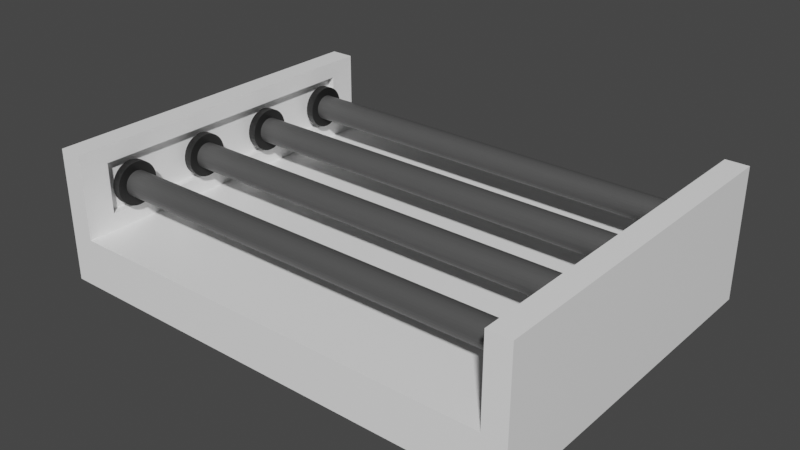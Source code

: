 # Source: electrifiedpanel.blend  (saved by Blender 3.0.42; exported with 4.5.12 LTS)
import bpy
from mathutils import Matrix  # noqa: F401  (used for matrix-valued properties, if any)

bpy.ops.wm.read_factory_settings(use_empty=True)
scene = bpy.context.scene
scene.name = 'Scene'

# ---- collections
col_collection = bpy.data.collections.new('Collection'); scene.collection.children.link(col_collection)

# ---- materials (node trees are filled in below, after node groups)
mat_material = bpy.data.materials.new('Material')
mat_material.alpha_threshold = 0.0
mat_material.use_transparent_shadow = False
mat_material.line_color = (0.0, 0.0, 0.0, 1.0)
mat_material_001 = bpy.data.materials.new('Material.001')
mat_material_001.use_transparent_shadow = False
mat_material_002 = bpy.data.materials.new('Material.002')
mat_material_002.use_transparent_shadow = False

# ---- material node trees
mat_material.use_nodes = True; mat_material.node_tree.nodes.clear()
_N = mat_material.node_tree.nodes; _L = mat_material.node_tree.links
n0 = _N.new('ShaderNodeOutputMaterial'); n0.name = 'Material Output'; n0.location = (300, 300)
n1 = _N.new('ShaderNodeBsdfPrincipled'); n1.name = 'Principled BSDF'; n1.location = (10, 300)
n1.distribution = 'GGX'
n1.subsurface_method = 'RANDOM_WALK_SKIN'
n1.inputs[0].default_value = (1.0, 1.0, 1.0, 1.0)
n1.inputs[2].default_value = 0.4
n1.inputs[3].default_value = 1.45
n1.inputs[27].default_value = (0.0, 0.0, 0.0, 1.0)
n1.inputs[28].default_value = 1.0
_L.new(n1.outputs[0], n0.inputs[0])
n0.is_active_output = True
mat_material_001.use_nodes = True; mat_material_001.node_tree.nodes.clear()
_N = mat_material_001.node_tree.nodes; _L = mat_material_001.node_tree.links
n0 = _N.new('ShaderNodeBsdfPrincipled'); n0.name = 'Principled BSDF'; n0.location = (10, 300)
n0.distribution = 'GGX'
n0.subsurface_method = 'RANDOM_WALK_SKIN'
n0.inputs[0].default_value = (0.01222, 0.01222, 0.01222, 1.0)
n0.inputs[3].default_value = 1.45
n0.inputs[27].default_value = (0.0, 0.0, 0.0, 1.0)
n0.inputs[28].default_value = 1.0
n1 = _N.new('ShaderNodeOutputMaterial'); n1.name = 'Material Output'; n1.location = (300, 300)
_L.new(n0.outputs[0], n1.inputs[0])
n1.is_active_output = True
mat_material_002.use_nodes = True; mat_material_002.node_tree.nodes.clear()
_N = mat_material_002.node_tree.nodes; _L = mat_material_002.node_tree.links
n0 = _N.new('ShaderNodeBsdfPrincipled'); n0.name = 'Principled BSDF'; n0.location = (10, 300)
n0.distribution = 'GGX'
n0.subsurface_method = 'RANDOM_WALK_SKIN'
n0.inputs[0].default_value = (0.07658, 0.07658, 0.07658, 1.0)
n0.inputs[3].default_value = 1.45
n0.inputs[27].default_value = (0.0, 0.0, 0.0, 1.0)
n0.inputs[28].default_value = 1.0
n1 = _N.new('ShaderNodeOutputMaterial'); n1.name = 'Material Output'; n1.location = (300, 300)
_L.new(n0.outputs[0], n1.inputs[0])
n1.is_active_output = True

# ---- world
world_world = bpy.data.worlds.new('World'); scene.world = world_world
world_world.use_nodes = True; world_world.node_tree.nodes.clear()
_N = world_world.node_tree.nodes; _L = world_world.node_tree.links
n0 = _N.new('ShaderNodeOutputWorld'); n0.name = 'World Output'; n0.location = (300, 300)
n1 = _N.new('ShaderNodeBackground'); n1.name = 'Background'; n1.location = (10, 300)
n1.inputs[0].default_value = (0.05088, 0.05088, 0.05088, 1.0)
_L.new(n1.outputs[0], n0.inputs[0])
n0.is_active_output = True
world_world.color = (0.05088, 0.05088, 0.05088)
world_world.use_sun_shadow = False
world_world.sun_shadow_jitter_overblur = 0.0

# ---- meshes
me_cube = bpy.data.meshes.new('Cube')
me_cube.from_pydata([(4.8, 2.4, 0.288), (4.8, 2.4, -0.288), (4.8, -2.4, 0.288), (4.8, -2.4, -0.288), (-4.8, 2.4, 0.288), (-4.8, 2.4, -0.288), (-4.8, -2.4, 0.288), (-4.8, -2.4, -0.288), (-4.32, 2.4, -0.288), (-4.32, -2.4, 0.288), (-4.32, -2.4, -0.288), (-4.32, 2.4, 0.288), (4.344, -2.4, -0.288), (4.344, 2.4, 0.288), (4.344, 2.4, -0.288), (4.344, -2.4, 0.288), (-4.32, -2.4, 1.288), (-4.8, -2.4, 1.288), (4.8, 2.4, 1.288), (4.8, -2.4, 1.288), (-4.8, 2.4, 1.288), (4.344, 2.4, 1.288), (-4.32, 2.4, 1.288), (4.344, -2.4, 1.288), (-4.32, 2.016, 0.488), (-4.32, -2.016, 0.488), (4.344, 2.016, 0.488), (4.344, -2.016, 0.488), (-4.32, 2.016, 1.088), (-4.32, -2.016, 1.088), (4.344, 2.016, 1.088), (4.344, -2.016, 1.088), (-4.478, 2.016, 0.488), (-4.478, -2.016, 0.488), (4.502, 2.016, 0.488), (4.502, -2.016, 0.488), (-4.478, 2.016, 1.088), (-4.478, -2.016, 1.088), (4.502, 2.016, 1.088), (4.502, -2.016, 1.088)], [], [(2, 0, 18, 19), (10, 9, 6, 7), (7, 6, 4, 5), (14, 1, 3, 12), (1, 0, 2, 3), (14, 13, 0, 1), (5, 4, 11, 8), (5, 8, 10, 7), (12, 15, 9, 10), (13, 11, 9, 15), (4, 6, 17, 20), (3, 2, 15, 12), (8, 11, 13, 14), (8, 14, 12, 10), (22, 20, 17, 16), (18, 21, 23, 19), (15, 2, 19, 23), (0, 13, 21, 18), (15, 23, 31, 27), (6, 9, 16, 17), (11, 4, 20, 22), (11, 22, 28, 24), (29, 25, 33, 37), (25, 24, 32, 33), (16, 9, 25, 29), (21, 13, 26, 30), (9, 11, 24, 25), (13, 15, 27, 26), (23, 21, 30, 31), (22, 16, 29, 28), (33, 32, 36, 37), (34, 35, 39, 38), (30, 26, 34, 38), (31, 30, 38, 39), (26, 27, 35, 34), (24, 28, 36, 32), (27, 31, 39, 35), (28, 29, 37, 36)])
_uv = me_cube.uv_layers.new(name='UVMap')
_uv.uv.foreach_set('vector', [0.625, 0.75, 0.625, 0.5, 0.625, 0.5, 0.625, 0.75, 0.375, 0.9875, 0.625, 0.9875, 0.625, 1.0, 0.375, 1.0, 0.375, 0.0, 0.625, 0.0, 0.625, 0.25, 0.375, 0.25, 0.3631, 0.5, 0.375, 0.5, 0.375, 0.75, 0.3631, 0.75, 0.375, 0.5, 0.625, 0.5, 0.625, 0.75, 0.375, 0.75, 0.375, 0.4881, 0.625, 0.4881, 0.625, 0.5, 0.375, 0.5, 0.375, 0.25, 0.625, 0.25, 0.625, 0.2625, 0.375, 0.2625, 0.125, 0.5, 0.1375, 0.5, 0.1375, 0.75, 0.125, 0.75, 0.375, 0.7619, 0.625, 0.7619, 0.625, 0.9875, 0.375, 0.9875, 0.6369, 0.5, 0.8625, 0.5, 0.8625, 0.75, 0.6369, 0.75, 0.625, 0.25, 0.625, 0.0, 0.625, 0.0, 0.625, 0.25, 0.375, 0.75, 0.625, 0.75, 0.625, 0.7619, 0.375, 0.7619, 0.375, 0.2625, 0.625, 0.2625, 0.625, 0.4881, 0.375, 0.4881, 0.1375, 0.5, 0.3631, 0.5, 0.3631, 0.75, 0.1375, 0.75, 0.8625, 0.5, 0.875, 0.5, 0.875, 0.75, 0.8625, 0.75, 0.625, 0.5, 0.6369, 0.5, 0.6369, 0.75, 0.625, 0.75, 0.625, 0.7619, 0.625, 0.75, 0.625, 0.75, 0.625, 0.7619, 0.625, 0.5, 0.625, 0.4881, 0.625, 0.4881, 0.625, 0.5, 0.625, 0.7619, 0.625, 0.7619, 0.625, 0.7619, 0.625, 0.7619, 0.625, 1.0, 0.625, 0.9875, 0.625, 0.9875, 0.625, 1.0, 0.625, 0.2625, 0.625, 0.25, 0.625, 0.25, 0.625, 0.2625, 0.625, 0.2625, 0.625, 0.2625, 0.625, 0.2625, 0.625, 0.2625, 0.625, 0.9875, 0.625, 0.9875, 0.625, 0.9875, 0.625, 0.9875, 0.8625, 0.75, 0.8625, 0.5, 0.8625, 0.5, 0.8625, 0.75, 0.625, 0.9875, 0.625, 0.9875, 0.625, 0.9875, 0.625, 0.9875, 0.625, 0.4881, 0.625, 0.4881, 0.625, 0.4881, 0.625, 0.4881, 0.8625, 0.75, 0.8625, 0.5, 0.8625, 0.5, 0.8625, 0.75, 0.6369, 0.5, 0.6369, 0.75, 0.6369, 0.75, 0.6369, 0.5, 0.6369, 0.75, 0.6369, 0.5, 0.6369, 0.5, 0.6369, 0.75, 0.8625, 0.5, 0.8625, 0.75, 0.8625, 0.75, 0.8625, 0.5, 0.8625, 0.75, 0.8625, 0.5, 0.8625, 0.5, 0.8625, 0.75, 0.6369, 0.5, 0.6369, 0.75, 0.6369, 0.75, 0.6369, 0.5, 0.625, 0.4881, 0.625, 0.4881, 0.625, 0.4881, 0.625, 0.4881, 0.6369, 0.75, 0.6369, 0.5, 0.6369, 0.5, 0.6369, 0.75, 0.6369, 0.5, 0.6369, 0.75, 0.6369, 0.75, 0.6369, 0.5, 0.625, 0.2625, 0.625, 0.2625, 0.625, 0.2625, 0.625, 0.2625, 0.625, 0.7619, 0.625, 0.7619, 0.625, 0.7619, 0.625, 0.7619, 0.8625, 0.5, 0.8625, 0.75, 0.8625, 0.75, 0.8625, 0.5])
me_cube.materials.append(mat_material)
me_cube.use_remesh_preserve_volume = False
me_cube.use_remesh_preserve_attributes = False
me_cube.use_mirror_vertex_groups = False
me_cube.update()
me_cylinder = bpy.data.meshes.new('Cylinder')
me_cylinder.from_pydata([(-4.318, -1.035, 0.7782), (-4.156, -1.035, 0.7782), (-4.318, -1.04, 0.7284), (-4.156, -1.04, 0.7284), (-4.318, -1.055, 0.6805), (-4.156, -1.055, 0.6805), (-4.318, -1.078, 0.6364), (-4.156, -1.078, 0.6364), (-4.318, -1.11, 0.5977), (-4.156, -1.11, 0.5977), (-4.318, -1.149, 0.5659), (-4.156, -1.149, 0.5659), (-4.318, -1.193, 0.5423), (-4.156, -1.193, 0.5423), (-4.318, -1.241, 0.5278), (-4.156, -1.241, 0.5278), (-4.318, -1.291, 0.5229), (-4.156, -1.291, 0.5229), (-4.318, -1.341, 0.5278), (-4.156, -1.341, 0.5278), (-4.318, -1.388, 0.5423), (-4.156, -1.388, 0.5423), (-4.318, -1.433, 0.5659), (-4.156, -1.433, 0.5659), (-4.318, -1.471, 0.5977), (-4.156, -1.471, 0.5977), (-4.318, -1.503, 0.6364), (-4.156, -1.503, 0.6364), (-4.318, -1.527, 0.6805), (-4.156, -1.527, 0.6805), (-4.318, -1.541, 0.7284), (-4.156, -1.541, 0.7284), (-4.318, -1.546, 0.7782), (-4.156, -1.546, 0.7782), (-4.318, -1.541, 0.828), (-4.156, -1.541, 0.828), (-4.318, -1.527, 0.8759), (-4.156, -1.527, 0.8759), (-4.318, -1.503, 0.92), (-4.156, -1.503, 0.92), (-4.318, -1.471, 0.9587), (-4.156, -1.471, 0.9587), (-4.318, -1.433, 0.9905), (-4.156, -1.433, 0.9905), (-4.318, -1.388, 1.014), (-4.156, -1.388, 1.014), (-4.318, -1.341, 1.029), (-4.156, -1.341, 1.029), (-4.318, -1.291, 1.034), (-4.156, -1.291, 1.034), (-4.318, -1.241, 1.029), (-4.156, -1.241, 1.029), (-4.318, -1.193, 1.014), (-4.156, -1.193, 1.014), (-4.318, -1.149, 0.9905), (-4.156, -1.149, 0.9905), (-4.318, -1.11, 0.9587), (-4.156, -1.11, 0.9587), (-4.318, -1.078, 0.92), (-4.156, -1.078, 0.92), (-4.318, -1.055, 0.8759), (-4.156, -1.055, 0.8759), (-4.318, -1.04, 0.828), (-4.156, -1.04, 0.828), (-4.156, -1.141, 0.7483), (-4.156, -1.138, 0.7782), (-4.156, -1.149, 0.7196), (-4.156, -1.163, 0.6931), (-4.156, -1.182, 0.6699), (-4.156, -1.206, 0.6508), (-4.156, -1.232, 0.6367), (-4.156, -1.261, 0.628), (-4.156, -1.291, 0.625), (-4.156, -1.321, 0.628), (-4.156, -1.349, 0.6367), (-4.156, -1.376, 0.6508), (-4.156, -1.399, 0.6699), (-4.156, -1.418, 0.6931), (-4.156, -1.432, 0.7196), (-4.156, -1.441, 0.7483), (-4.156, -1.444, 0.7782), (-4.156, -1.441, 0.8081), (-4.156, -1.432, 0.8368), (-4.156, -1.418, 0.8633), (-4.156, -1.399, 0.8865), (-4.156, -1.376, 0.9056), (-4.156, -1.349, 0.9197), (-4.156, -1.321, 0.9284), (-4.156, -1.291, 0.9314), (-4.156, -1.261, 0.9284), (-4.156, -1.232, 0.9197), (-4.156, -1.206, 0.9056), (-4.156, -1.182, 0.8865), (-4.156, -1.163, 0.8633), (-4.156, -1.149, 0.8368), (-4.156, -1.141, 0.8081), (4.365, -1.141, 0.7483), (4.365, -1.138, 0.7782), (4.365, -1.149, 0.7196), (4.365, -1.163, 0.6931), (4.365, -1.182, 0.6699), (4.365, -1.206, 0.6508), (4.365, -1.232, 0.6367), (4.365, -1.261, 0.628), (4.365, -1.291, 0.625), (4.365, -1.321, 0.628), (4.365, -1.349, 0.6367), (4.365, -1.376, 0.6508), (4.365, -1.399, 0.6699), (4.365, -1.418, 0.6931), (4.365, -1.432, 0.7196), (4.365, -1.441, 0.7483), (4.365, -1.444, 0.7782), (4.365, -1.441, 0.8081), (4.365, -1.432, 0.8368), (4.365, -1.418, 0.8633), (4.365, -1.399, 0.8865), (4.365, -1.376, 0.9056), (4.365, -1.349, 0.9197), (4.365, -1.321, 0.9284), (4.365, -1.291, 0.9314), (4.365, -1.261, 0.9284), (4.365, -1.232, 0.9197), (4.365, -1.206, 0.9056), (4.365, -1.182, 0.8865), (4.365, -1.163, 0.8633), (4.365, -1.149, 0.8368), (4.365, -1.141, 0.8081), (4.34, -1.035, 0.7782), (4.502, -1.035, 0.7782), (4.34, -1.04, 0.7284), (4.502, -1.04, 0.7284), (4.34, -1.055, 0.6805), (4.502, -1.055, 0.6805), (4.34, -1.078, 0.6364), (4.502, -1.078, 0.6364), (4.34, -1.11, 0.5977), (4.502, -1.11, 0.5977), (4.34, -1.149, 0.5659), (4.502, -1.149, 0.5659), (4.34, -1.193, 0.5423), (4.502, -1.193, 0.5423), (4.34, -1.241, 0.5278), (4.502, -1.241, 0.5278), (4.34, -1.291, 0.5229), (4.502, -1.291, 0.5229), (4.34, -1.341, 0.5278), (4.502, -1.341, 0.5278), (4.34, -1.388, 0.5423), (4.502, -1.388, 0.5423), (4.34, -1.433, 0.5659), (4.502, -1.433, 0.5659), (4.34, -1.471, 0.5977), (4.502, -1.471, 0.5977), (4.34, -1.503, 0.6364), (4.502, -1.503, 0.6364), (4.34, -1.527, 0.6805), (4.502, -1.527, 0.6805), (4.34, -1.541, 0.7284), (4.502, -1.541, 0.7284), (4.34, -1.546, 0.7782), (4.502, -1.546, 0.7782), (4.34, -1.541, 0.828), (4.502, -1.541, 0.828), (4.34, -1.527, 0.8759), (4.502, -1.527, 0.8759), (4.34, -1.503, 0.92), (4.502, -1.503, 0.92), (4.34, -1.471, 0.9587), (4.502, -1.471, 0.9587), (4.34, -1.433, 0.9905), (4.502, -1.433, 0.9905), (4.34, -1.388, 1.014), (4.502, -1.388, 1.014), (4.34, -1.341, 1.029), (4.502, -1.341, 1.029), (4.34, -1.291, 1.034), (4.502, -1.291, 1.034), (4.34, -1.241, 1.029), (4.502, -1.241, 1.029), (4.34, -1.193, 1.014), (4.502, -1.193, 1.014), (4.34, -1.149, 0.9905), (4.502, -1.149, 0.9905), (4.34, -1.11, 0.9587), (4.502, -1.11, 0.9587), (4.34, -1.078, 0.92), (4.502, -1.078, 0.92), (4.34, -1.055, 0.8759), (4.502, -1.055, 0.8759), (4.34, -1.04, 0.828), (4.502, -1.04, 0.828), (4.502, -1.141, 0.7483), (4.502, -1.138, 0.7782), (4.502, -1.149, 0.7196), (4.502, -1.163, 0.6931), (4.502, -1.182, 0.6699), (4.502, -1.206, 0.6508), (4.502, -1.232, 0.6367), (4.502, -1.261, 0.628), (4.502, -1.291, 0.625), (4.502, -1.321, 0.628), (4.502, -1.349, 0.6367), (4.502, -1.376, 0.6508), (4.502, -1.399, 0.6699), (4.502, -1.418, 0.6931), (4.502, -1.432, 0.7196), (4.502, -1.441, 0.7483), (4.502, -1.444, 0.7782), (4.502, -1.441, 0.8081), (4.502, -1.432, 0.8368), (4.502, -1.418, 0.8633), (4.502, -1.399, 0.8865), (4.502, -1.376, 0.9056), (4.502, -1.349, 0.9197), (4.502, -1.321, 0.9284), (4.502, -1.291, 0.9314), (4.502, -1.261, 0.9284), (4.502, -1.232, 0.9197), (4.502, -1.206, 0.9056), (4.502, -1.182, 0.8865), (4.502, -1.163, 0.8633), (4.502, -1.149, 0.8368), (4.502, -1.141, 0.8081)], [], [(0, 1, 3, 2), (2, 3, 5, 4), (4, 5, 7, 6), (6, 7, 9, 8), (8, 9, 11, 10), (10, 11, 13, 12), (12, 13, 15, 14), (14, 15, 17, 16), (16, 17, 19, 18), (18, 19, 21, 20), (20, 21, 23, 22), (22, 23, 25, 24), (24, 25, 27, 26), (26, 27, 29, 28), (28, 29, 31, 30), (30, 31, 33, 32), (32, 33, 35, 34), (34, 35, 37, 36), (36, 37, 39, 38), (38, 39, 41, 40), (40, 41, 43, 42), (42, 43, 45, 44), (44, 45, 47, 46), (46, 47, 49, 48), (48, 49, 51, 50), (50, 51, 53, 52), (52, 53, 55, 54), (54, 55, 57, 56), (56, 57, 59, 58), (58, 59, 61, 60), (63, 61, 94, 95), (60, 61, 63, 62), (62, 63, 1, 0), (0, 2, 4, 6, 8, 10, 12, 14, 16, 18, 20, 22, 24, 26, 28, 30, 32, 34, 36, 38, 40, 42, 44, 46, 48, 50, 52, 54, 56, 58, 60, 62), (71, 70, 102, 103), (19, 17, 72, 73), (37, 35, 81, 82), (55, 53, 90, 91), (11, 9, 68, 69), (29, 27, 77, 78), (47, 45, 86, 87), (3, 1, 65, 64), (1, 63, 95, 65), (21, 19, 73, 74), (39, 37, 82, 83), (57, 55, 91, 92), (13, 11, 69, 70), (31, 29, 78, 79), (49, 47, 87, 88), (5, 3, 64, 66), (23, 21, 74, 75), (41, 39, 83, 84), (59, 57, 92, 93), (15, 13, 70, 71), (33, 31, 79, 80), (51, 49, 88, 89), (7, 5, 66, 67), (25, 23, 75, 76), (43, 41, 84, 85), (61, 59, 93, 94), (17, 15, 71, 72), (35, 33, 80, 81), (53, 51, 89, 90), (9, 7, 67, 68), (27, 25, 76, 77), (45, 43, 85, 86), (96, 97, 127, 126, 125, 124, 123, 122, 121, 120, 119, 118, 117, 116, 115, 114, 113, 112, 111, 110, 109, 108, 107, 106, 105, 104, 103, 102, 101, 100, 99, 98), (85, 84, 116, 117), (72, 71, 103, 104), (86, 85, 117, 118), (73, 72, 104, 105), (87, 86, 118, 119), (74, 73, 105, 106), (88, 87, 119, 120), (75, 74, 106, 107), (89, 88, 120, 121), (76, 75, 107, 108), (90, 89, 121, 122), (77, 76, 108, 109), (91, 90, 122, 123), (78, 77, 109, 110), (64, 65, 97, 96), (92, 91, 123, 124), (79, 78, 110, 111), (66, 64, 96, 98), (93, 92, 124, 125), (80, 79, 111, 112), (67, 66, 98, 99), (94, 93, 125, 126), (81, 80, 112, 113), (68, 67, 99, 100), (95, 94, 126, 127), (82, 81, 113, 114), (69, 68, 100, 101), (65, 95, 127, 97), (83, 82, 114, 115), (70, 69, 101, 102), (84, 83, 115, 116), (128, 129, 131, 130), (130, 131, 133, 132), (132, 133, 135, 134), (134, 135, 137, 136), (136, 137, 139, 138), (138, 139, 141, 140), (140, 141, 143, 142), (142, 143, 145, 144), (144, 145, 147, 146), (146, 147, 149, 148), (148, 149, 151, 150), (150, 151, 153, 152), (152, 153, 155, 154), (154, 155, 157, 156), (156, 157, 159, 158), (158, 159, 161, 160), (160, 161, 163, 162), (162, 163, 165, 164), (164, 165, 167, 166), (166, 167, 169, 168), (168, 169, 171, 170), (170, 171, 173, 172), (172, 173, 175, 174), (174, 175, 177, 176), (176, 177, 179, 178), (178, 179, 181, 180), (180, 181, 183, 182), (182, 183, 185, 184), (184, 185, 187, 186), (186, 187, 189, 188), (191, 189, 222, 223), (188, 189, 191, 190), (190, 191, 129, 128), (128, 130, 132, 134, 136, 138, 140, 142, 144, 146, 148, 150, 152, 154, 156, 158, 160, 162, 164, 166, 168, 170, 172, 174, 176, 178, 180, 182, 184, 186, 188, 190), (147, 145, 200, 201), (165, 163, 209, 210), (183, 181, 218, 219), (139, 137, 196, 197), (157, 155, 205, 206), (175, 173, 214, 215), (131, 129, 193, 192), (129, 191, 223, 193), (149, 147, 201, 202), (167, 165, 210, 211), (185, 183, 219, 220), (141, 139, 197, 198), (159, 157, 206, 207), (177, 175, 215, 216), (133, 131, 192, 194), (151, 149, 202, 203), (169, 167, 211, 212), (187, 185, 220, 221), (143, 141, 198, 199), (161, 159, 207, 208), (179, 177, 216, 217), (135, 133, 194, 195), (153, 151, 203, 204), (171, 169, 212, 213), (189, 187, 221, 222), (145, 143, 199, 200), (163, 161, 208, 209), (181, 179, 217, 218), (137, 135, 195, 196), (155, 153, 204, 205), (173, 171, 213, 214)])
me_cylinder.polygons.foreach_set('material_index', [0, 0, 0, 0, 0, 0, 0, 0, 0, 0, 0, 0, 0, 0, 0, 0, 0, 0, 0, 0, 0, 0, 0, 0, 0, 0, 0, 0, 0, 0, 0, 0, 0, 0, 1, 0, 0, 0, 0, 0, 0, 0, 0, 0, 0, 0, 0, 0, 0, 0, 0, 0, 0, 0, 0, 0, 0, 0, 0, 0, 0, 0, 0, 0, 0, 0, 0, 1, 1, 1, 1, 1, 1, 1, 1, 1, 1, 1, 1, 1, 1, 1, 1, 1, 1, 1, 1, 1, 1, 1, 1, 1, 1, 1, 1, 1, 1, 1, 0, 0, 0, 0, 0, 0, 0, 0, 0, 0, 0, 0, 0, 0, 0, 0, 0, 0, 0, 0, 0, 0, 0, 0, 0, 0, 0, 0, 0, 0, 0, 0, 0, 0, 0, 0, 0, 0, 0, 0, 0, 0, 0, 0, 0, 0, 0, 0, 0, 0, 0, 0, 0, 0, 0, 0, 0, 0, 0, 0, 0, 0, 0, 0, 0])
_uv = me_cylinder.uv_layers.new(name='UVMap')
_uv.uv.foreach_set('vector', [1.0, 0.5, 1.0, 1.0, 0.9688, 1.0, 0.9688, 0.5, 0.9688, 0.5, 0.9688, 1.0, 0.9375, 1.0, 0.9375, 0.5, 0.9375, 0.5, 0.9375, 1.0, 0.9062, 1.0, 0.9062, 0.5, 0.9062, 0.5, 0.9062, 1.0, 0.875, 1.0, 0.875, 0.5, 0.875, 0.5, 0.875, 1.0, 0.8438, 1.0, 0.8438, 0.5, 0.8438, 0.5, 0.8438, 1.0, 0.8125, 1.0, 0.8125, 0.5, 0.8125, 0.5, 0.8125, 1.0, 0.7812, 1.0, 0.7812, 0.5, 0.7812, 0.5, 0.7812, 1.0, 0.75, 1.0, 0.75, 0.5, 0.75, 0.5, 0.75, 1.0, 0.7188, 1.0, 0.7188, 0.5, 0.7188, 0.5, 0.7188, 1.0, 0.6875, 1.0, 0.6875, 0.5, 0.6875, 0.5, 0.6875, 1.0, 0.6562, 1.0, 0.6562, 0.5, 0.6562, 0.5, 0.6562, 1.0, 0.625, 1.0, 0.625, 0.5, 0.625, 0.5, 0.625, 1.0, 0.5938, 1.0, 0.5938, 0.5, 0.5938, 0.5, 0.5938, 1.0, 0.5625, 1.0, 0.5625, 0.5, 0.5625, 0.5, 0.5625, 1.0, 0.5312, 1.0, 0.5312, 0.5, 0.5312, 0.5, 0.5312, 1.0, 0.5, 1.0, 0.5, 0.5, 0.5, 0.5, 0.5, 1.0, 0.4688, 1.0, 0.4688, 0.5, 0.4688, 0.5, 0.4688, 1.0, 0.4375, 1.0, 0.4375, 0.5, 0.4375, 0.5, 0.4375, 1.0, 0.4062, 1.0, 0.4062, 0.5, 0.4062, 0.5, 0.4062, 1.0, 0.375, 1.0, 0.375, 0.5, 0.375, 0.5, 0.375, 1.0, 0.3438, 1.0, 0.3438, 0.5, 0.3438, 0.5, 0.3438, 1.0, 0.3125, 1.0, 0.3125, 0.5, 0.3125, 0.5, 0.3125, 1.0, 0.2812, 1.0, 0.2812, 0.5, 0.2812, 0.5, 0.2812, 1.0, 0.25, 1.0, 0.25, 0.5, 0.25, 0.5, 0.25, 1.0, 0.2188, 1.0, 0.2188, 0.5, 0.2188, 0.5, 0.2188, 1.0, 0.1875, 1.0, 0.1875, 0.5, 0.1875, 0.5, 0.1875, 1.0, 0.1562, 1.0, 0.1562, 0.5, 0.1562, 0.5, 0.1562, 1.0, 0.125, 1.0, 0.125, 0.5, 0.125, 0.5, 0.125, 1.0, 0.09375, 1.0, 0.09375, 0.5, 0.09375, 0.5, 0.09375, 1.0, 0.0625, 1.0, 0.0625, 0.5, 0.03125, 1.0, 0.0625, 1.0, 0.0625, 1.0, 0.03125, 1.0, 0.0625, 0.5, 0.0625, 1.0, 0.03125, 1.0, 0.03125, 0.5, 0.03125, 0.5, 0.03125, 1.0, 0.0, 1.0, 0.0, 0.5, 0.75, 0.49, 0.7968, 0.4854, 0.8418, 0.4717, 0.8833, 0.4496, 0.9197, 0.4197, 0.9496, 0.3833, 0.9717, 0.3418, 0.9854, 0.2968, 0.99, 0.25, 0.9854, 0.2032, 0.9717, 0.1582, 0.9496, 0.1167, 0.9197, 0.08029, 0.8833, 0.05045, 0.8418, 0.02827, 0.7968, 0.01461, 0.75, 0.01, 0.7032, 0.01461, 0.6582, 0.02827, 0.6167, 0.05045, 0.5803, 0.08029, 0.5504, 0.1167, 0.5283, 0.1582, 0.5146, 0.2032, 0.51, 0.25, 0.5146, 0.2968, 0.5283, 0.3418, 0.5504, 0.3833, 0.5803, 0.4197, 0.6167, 0.4496, 0.6582, 0.4717, 0.7032, 0.4854, 0.7812, 1.0, 0.8125, 1.0, 0.8125, 1.0, 0.7812, 1.0, 0.7188, 1.0, 0.75, 1.0, 0.75, 1.0, 0.7188, 1.0, 0.4375, 1.0, 0.4688, 1.0, 0.4688, 1.0, 0.4375, 1.0, 0.1562, 1.0, 0.1875, 1.0, 0.1875, 1.0, 0.1562, 1.0, 0.8438, 1.0, 0.875, 1.0, 0.875, 1.0, 0.8438, 1.0, 0.5625, 1.0, 0.5938, 1.0, 0.5938, 1.0, 0.5625, 1.0, 0.2812, 1.0, 0.3125, 1.0, 0.3125, 1.0, 0.2812, 1.0, 0.9688, 1.0, 1.0, 1.0, 1.0, 1.0, 0.9688, 1.0, 0.0, 1.0, 0.03125, 1.0, 0.03125, 1.0, 0.0, 1.0, 0.6875, 1.0, 0.7188, 1.0, 0.7188, 1.0, 0.6875, 1.0, 0.4062, 1.0, 0.4375, 1.0, 0.4375, 1.0, 0.4062, 1.0, 0.125, 1.0, 0.1562, 1.0, 0.1562, 1.0, 0.125, 1.0, 0.8125, 1.0, 0.8438, 1.0, 0.8438, 1.0, 0.8125, 1.0, 0.5312, 1.0, 0.5625, 1.0, 0.5625, 1.0, 0.5312, 1.0, 0.25, 1.0, 0.2812, 1.0, 0.2812, 1.0, 0.25, 1.0, 0.9375, 1.0, 0.9688, 1.0, 0.9688, 1.0, 0.9375, 1.0, 0.6562, 1.0, 0.6875, 1.0, 0.6875, 1.0, 0.6562, 1.0, 0.375, 1.0, 0.4062, 1.0, 0.4062, 1.0, 0.375, 1.0, 0.09375, 1.0, 0.125, 1.0, 0.125, 1.0, 0.09375, 1.0, 0.7812, 1.0, 0.8125, 1.0, 0.8125, 1.0, 0.7812, 1.0, 0.5, 1.0, 0.5312, 1.0, 0.5312, 1.0, 0.5, 1.0, 0.2188, 1.0, 0.25, 1.0, 0.25, 1.0, 0.2188, 1.0, 0.9062, 1.0, 0.9375, 1.0, 0.9375, 1.0, 0.9062, 1.0, 0.625, 1.0, 0.6562, 1.0, 0.6562, 1.0, 0.625, 1.0, 0.3438, 1.0, 0.375, 1.0, 0.375, 1.0, 0.3438, 1.0, 0.0625, 1.0, 0.09375, 1.0, 0.09375, 1.0, 0.0625, 1.0, 0.75, 1.0, 0.7812, 1.0, 0.7812, 1.0, 0.75, 1.0, 0.4688, 1.0, 0.5, 1.0, 0.5, 1.0, 0.4688, 1.0, 0.1875, 1.0, 0.2188, 1.0, 0.2188, 1.0, 0.1875, 1.0, 0.875, 1.0, 0.9062, 1.0, 0.9062, 1.0, 0.875, 1.0, 0.5938, 1.0, 0.625, 1.0, 0.625, 1.0, 0.5938, 1.0, 0.3125, 1.0, 0.3438, 1.0, 0.3438, 1.0, 0.3125, 1.0, 0.2968, 0.4854, 0.25, 0.49, 0.2032, 0.4854, 0.1582, 0.4717, 0.1167, 0.4496, 0.08029, 0.4197, 0.05045, 0.3833, 0.02827, 0.3418, 0.01461, 0.2968, 0.01, 0.25, 0.01461, 0.2032, 0.02827, 0.1582, 0.05045, 0.1167, 0.08029, 0.08029, 0.1167, 0.05045, 0.1582, 0.02827, 0.2032, 0.01461, 0.25, 0.01, 0.2968, 0.01461, 0.3418, 0.02827, 0.3833, 0.05045, 0.4197, 0.08029, 0.4496, 0.1167, 0.4717, 0.1582, 0.4854, 0.2032, 0.49, 0.25, 0.4854, 0.2968, 0.4717, 0.3418, 0.4496, 0.3833, 0.4197, 0.4197, 0.3833, 0.4496, 0.3418, 0.4717, 0.3438, 1.0, 0.375, 1.0, 0.375, 1.0, 0.3438, 1.0, 0.75, 1.0, 0.7812, 1.0, 0.7812, 1.0, 0.75, 1.0, 0.3125, 1.0, 0.3438, 1.0, 0.3438, 1.0, 0.3125, 1.0, 0.7188, 1.0, 0.75, 1.0, 0.75, 1.0, 0.7188, 1.0, 0.2812, 1.0, 0.3125, 1.0, 0.3125, 1.0, 0.2812, 1.0, 0.6875, 1.0, 0.7188, 1.0, 0.7188, 1.0, 0.6875, 1.0, 0.25, 1.0, 0.2812, 1.0, 0.2812, 1.0, 0.25, 1.0, 0.6562, 1.0, 0.6875, 1.0, 0.6875, 1.0, 0.6562, 1.0, 0.2188, 1.0, 0.25, 1.0, 0.25, 1.0, 0.2188, 1.0, 0.625, 1.0, 0.6562, 1.0, 0.6562, 1.0, 0.625, 1.0, 0.1875, 1.0, 0.2188, 1.0, 0.2188, 1.0, 0.1875, 1.0, 0.5938, 1.0, 0.625, 1.0, 0.625, 1.0, 0.5938, 1.0, 0.1562, 1.0, 0.1875, 1.0, 0.1875, 1.0, 0.1562, 1.0, 0.5625, 1.0, 0.5938, 1.0, 0.5938, 1.0, 0.5625, 1.0, 0.9688, 1.0, 1.0, 1.0, 1.0, 1.0, 0.9688, 1.0, 0.125, 1.0, 0.1562, 1.0, 0.1562, 1.0, 0.125, 1.0, 0.5312, 1.0, 0.5625, 1.0, 0.5625, 1.0, 0.5312, 1.0, 0.9375, 1.0, 0.9688, 1.0, 0.9688, 1.0, 0.9375, 1.0, 0.09375, 1.0, 0.125, 1.0, 0.125, 1.0, 0.09375, 1.0, 0.5, 1.0, 0.5312, 1.0, 0.5312, 1.0, 0.5, 1.0, 0.9062, 1.0, 0.9375, 1.0, 0.9375, 1.0, 0.9062, 1.0, 0.0625, 1.0, 0.09375, 1.0, 0.09375, 1.0, 0.0625, 1.0, 0.4688, 1.0, 0.5, 1.0, 0.5, 1.0, 0.4688, 1.0, 0.875, 1.0, 0.9062, 1.0, 0.9062, 1.0, 0.875, 1.0, 0.03125, 1.0, 0.0625, 1.0, 0.0625, 1.0, 0.03125, 1.0, 0.4375, 1.0, 0.4688, 1.0, 0.4688, 1.0, 0.4375, 1.0, 0.8438, 1.0, 0.875, 1.0, 0.875, 1.0, 0.8438, 1.0, 0.0, 1.0, 0.03125, 1.0, 0.03125, 1.0, 0.0, 1.0, 0.4062, 1.0, 0.4375, 1.0, 0.4375, 1.0, 0.4062, 1.0, 0.8125, 1.0, 0.8438, 1.0, 0.8438, 1.0, 0.8125, 1.0, 0.375, 1.0, 0.4062, 1.0, 0.4062, 1.0, 0.375, 1.0, 1.0, 0.5, 1.0, 1.0, 0.9688, 1.0, 0.9688, 0.5, 0.9688, 0.5, 0.9688, 1.0, 0.9375, 1.0, 0.9375, 0.5, 0.9375, 0.5, 0.9375, 1.0, 0.9062, 1.0, 0.9062, 0.5, 0.9062, 0.5, 0.9062, 1.0, 0.875, 1.0, 0.875, 0.5, 0.875, 0.5, 0.875, 1.0, 0.8438, 1.0, 0.8438, 0.5, 0.8438, 0.5, 0.8438, 1.0, 0.8125, 1.0, 0.8125, 0.5, 0.8125, 0.5, 0.8125, 1.0, 0.7812, 1.0, 0.7812, 0.5, 0.7812, 0.5, 0.7812, 1.0, 0.75, 1.0, 0.75, 0.5, 0.75, 0.5, 0.75, 1.0, 0.7188, 1.0, 0.7188, 0.5, 0.7188, 0.5, 0.7188, 1.0, 0.6875, 1.0, 0.6875, 0.5, 0.6875, 0.5, 0.6875, 1.0, 0.6562, 1.0, 0.6562, 0.5, 0.6562, 0.5, 0.6562, 1.0, 0.625, 1.0, 0.625, 0.5, 0.625, 0.5, 0.625, 1.0, 0.5938, 1.0, 0.5938, 0.5, 0.5938, 0.5, 0.5938, 1.0, 0.5625, 1.0, 0.5625, 0.5, 0.5625, 0.5, 0.5625, 1.0, 0.5312, 1.0, 0.5312, 0.5, 0.5312, 0.5, 0.5312, 1.0, 0.5, 1.0, 0.5, 0.5, 0.5, 0.5, 0.5, 1.0, 0.4688, 1.0, 0.4688, 0.5, 0.4688, 0.5, 0.4688, 1.0, 0.4375, 1.0, 0.4375, 0.5, 0.4375, 0.5, 0.4375, 1.0, 0.4062, 1.0, 0.4062, 0.5, 0.4062, 0.5, 0.4062, 1.0, 0.375, 1.0, 0.375, 0.5, 0.375, 0.5, 0.375, 1.0, 0.3438, 1.0, 0.3438, 0.5, 0.3438, 0.5, 0.3438, 1.0, 0.3125, 1.0, 0.3125, 0.5, 0.3125, 0.5, 0.3125, 1.0, 0.2812, 1.0, 0.2812, 0.5, 0.2812, 0.5, 0.2812, 1.0, 0.25, 1.0, 0.25, 0.5, 0.25, 0.5, 0.25, 1.0, 0.2188, 1.0, 0.2188, 0.5, 0.2188, 0.5, 0.2188, 1.0, 0.1875, 1.0, 0.1875, 0.5, 0.1875, 0.5, 0.1875, 1.0, 0.1562, 1.0, 0.1562, 0.5, 0.1562, 0.5, 0.1562, 1.0, 0.125, 1.0, 0.125, 0.5, 0.125, 0.5, 0.125, 1.0, 0.09375, 1.0, 0.09375, 0.5, 0.09375, 0.5, 0.09375, 1.0, 0.0625, 1.0, 0.0625, 0.5, 0.03125, 1.0, 0.0625, 1.0, 0.0625, 1.0, 0.03125, 1.0, 0.0625, 0.5, 0.0625, 1.0, 0.03125, 1.0, 0.03125, 0.5, 0.03125, 0.5, 0.03125, 1.0, 0.0, 1.0, 0.0, 0.5, 0.75, 0.49, 0.7968, 0.4854, 0.8418, 0.4717, 0.8833, 0.4496, 0.9197, 0.4197, 0.9496, 0.3833, 0.9717, 0.3418, 0.9854, 0.2968, 0.99, 0.25, 0.9854, 0.2032, 0.9717, 0.1582, 0.9496, 0.1167, 0.9197, 0.08029, 0.8833, 0.05045, 0.8418, 0.02827, 0.7968, 0.01461, 0.75, 0.01, 0.7032, 0.01461, 0.6582, 0.02827, 0.6167, 0.05045, 0.5803, 0.08029, 0.5504, 0.1167, 0.5283, 0.1582, 0.5146, 0.2032, 0.51, 0.25, 0.5146, 0.2968, 0.5283, 0.3418, 0.5504, 0.3833, 0.5803, 0.4197, 0.6167, 0.4496, 0.6582, 0.4717, 0.7032, 0.4854, 0.7188, 1.0, 0.75, 1.0, 0.75, 1.0, 0.7188, 1.0, 0.4375, 1.0, 0.4688, 1.0, 0.4688, 1.0, 0.4375, 1.0, 0.1562, 1.0, 0.1875, 1.0, 0.1875, 1.0, 0.1562, 1.0, 0.8438, 1.0, 0.875, 1.0, 0.875, 1.0, 0.8438, 1.0, 0.5625, 1.0, 0.5938, 1.0, 0.5938, 1.0, 0.5625, 1.0, 0.2812, 1.0, 0.3125, 1.0, 0.3125, 1.0, 0.2812, 1.0, 0.9688, 1.0, 1.0, 1.0, 1.0, 1.0, 0.9688, 1.0, 0.0, 1.0, 0.03125, 1.0, 0.03125, 1.0, 0.0, 1.0, 0.6875, 1.0, 0.7188, 1.0, 0.7188, 1.0, 0.6875, 1.0, 0.4062, 1.0, 0.4375, 1.0, 0.4375, 1.0, 0.4062, 1.0, 0.125, 1.0, 0.1562, 1.0, 0.1562, 1.0, 0.125, 1.0, 0.8125, 1.0, 0.8438, 1.0, 0.8438, 1.0, 0.8125, 1.0, 0.5312, 1.0, 0.5625, 1.0, 0.5625, 1.0, 0.5312, 1.0, 0.25, 1.0, 0.2812, 1.0, 0.2812, 1.0, 0.25, 1.0, 0.9375, 1.0, 0.9688, 1.0, 0.9688, 1.0, 0.9375, 1.0, 0.6562, 1.0, 0.6875, 1.0, 0.6875, 1.0, 0.6562, 1.0, 0.375, 1.0, 0.4062, 1.0, 0.4062, 1.0, 0.375, 1.0, 0.09375, 1.0, 0.125, 1.0, 0.125, 1.0, 0.09375, 1.0, 0.7812, 1.0, 0.8125, 1.0, 0.8125, 1.0, 0.7812, 1.0, 0.5, 1.0, 0.5312, 1.0, 0.5312, 1.0, 0.5, 1.0, 0.2188, 1.0, 0.25, 1.0, 0.25, 1.0, 0.2188, 1.0, 0.9062, 1.0, 0.9375, 1.0, 0.9375, 1.0, 0.9062, 1.0, 0.625, 1.0, 0.6562, 1.0, 0.6562, 1.0, 0.625, 1.0, 0.3438, 1.0, 0.375, 1.0, 0.375, 1.0, 0.3438, 1.0, 0.0625, 1.0, 0.09375, 1.0, 0.09375, 1.0, 0.0625, 1.0, 0.75, 1.0, 0.7812, 1.0, 0.7812, 1.0, 0.75, 1.0, 0.4688, 1.0, 0.5, 1.0, 0.5, 1.0, 0.4688, 1.0, 0.1875, 1.0, 0.2188, 1.0, 0.2188, 1.0, 0.1875, 1.0, 0.875, 1.0, 0.9062, 1.0, 0.9062, 1.0, 0.875, 1.0, 0.5938, 1.0, 0.625, 1.0, 0.625, 1.0, 0.5938, 1.0, 0.3125, 1.0, 0.3438, 1.0, 0.3438, 1.0, 0.3125, 1.0])
me_cylinder.materials.append(mat_material_001)
me_cylinder.materials.append(mat_material_002)
me_cylinder.use_remesh_fix_poles = True
me_cylinder.use_remesh_preserve_attributes = False
me_cylinder.update()
me_cylinder_001 = bpy.data.meshes.new('Cylinder.001')
me_cylinder_001.from_pydata([(-4.318, -1.035, 0.7782), (-4.156, -1.035, 0.7782), (-4.318, -1.04, 0.7284), (-4.156, -1.04, 0.7284), (-4.318, -1.055, 0.6805), (-4.156, -1.055, 0.6805), (-4.318, -1.078, 0.6364), (-4.156, -1.078, 0.6364), (-4.318, -1.11, 0.5977), (-4.156, -1.11, 0.5977), (-4.318, -1.149, 0.5659), (-4.156, -1.149, 0.5659), (-4.318, -1.193, 0.5423), (-4.156, -1.193, 0.5423), (-4.318, -1.241, 0.5278), (-4.156, -1.241, 0.5278), (-4.318, -1.291, 0.5229), (-4.156, -1.291, 0.5229), (-4.318, -1.341, 0.5278), (-4.156, -1.341, 0.5278), (-4.318, -1.388, 0.5423), (-4.156, -1.388, 0.5423), (-4.318, -1.433, 0.5659), (-4.156, -1.433, 0.5659), (-4.318, -1.471, 0.5977), (-4.156, -1.471, 0.5977), (-4.318, -1.503, 0.6364), (-4.156, -1.503, 0.6364), (-4.318, -1.527, 0.6805), (-4.156, -1.527, 0.6805), (-4.318, -1.541, 0.7284), (-4.156, -1.541, 0.7284), (-4.318, -1.546, 0.7782), (-4.156, -1.546, 0.7782), (-4.318, -1.541, 0.828), (-4.156, -1.541, 0.828), (-4.318, -1.527, 0.8759), (-4.156, -1.527, 0.8759), (-4.318, -1.503, 0.92), (-4.156, -1.503, 0.92), (-4.318, -1.471, 0.9587), (-4.156, -1.471, 0.9587), (-4.318, -1.433, 0.9905), (-4.156, -1.433, 0.9905), (-4.318, -1.388, 1.014), (-4.156, -1.388, 1.014), (-4.318, -1.341, 1.029), (-4.156, -1.341, 1.029), (-4.318, -1.291, 1.034), (-4.156, -1.291, 1.034), (-4.318, -1.241, 1.029), (-4.156, -1.241, 1.029), (-4.318, -1.193, 1.014), (-4.156, -1.193, 1.014), (-4.318, -1.149, 0.9905), (-4.156, -1.149, 0.9905), (-4.318, -1.11, 0.9587), (-4.156, -1.11, 0.9587), (-4.318, -1.078, 0.92), (-4.156, -1.078, 0.92), (-4.318, -1.055, 0.8759), (-4.156, -1.055, 0.8759), (-4.318, -1.04, 0.828), (-4.156, -1.04, 0.828), (-4.156, -1.141, 0.7483), (-4.156, -1.138, 0.7782), (-4.156, -1.149, 0.7196), (-4.156, -1.163, 0.6931), (-4.156, -1.182, 0.6699), (-4.156, -1.206, 0.6508), (-4.156, -1.232, 0.6367), (-4.156, -1.261, 0.628), (-4.156, -1.291, 0.625), (-4.156, -1.321, 0.628), (-4.156, -1.349, 0.6367), (-4.156, -1.376, 0.6508), (-4.156, -1.399, 0.6699), (-4.156, -1.418, 0.6931), (-4.156, -1.432, 0.7196), (-4.156, -1.441, 0.7483), (-4.156, -1.444, 0.7782), (-4.156, -1.441, 0.8081), (-4.156, -1.432, 0.8368), (-4.156, -1.418, 0.8633), (-4.156, -1.399, 0.8865), (-4.156, -1.376, 0.9056), (-4.156, -1.349, 0.9197), (-4.156, -1.321, 0.9284), (-4.156, -1.291, 0.9314), (-4.156, -1.261, 0.9284), (-4.156, -1.232, 0.9197), (-4.156, -1.206, 0.9056), (-4.156, -1.182, 0.8865), (-4.156, -1.163, 0.8633), (-4.156, -1.149, 0.8368), (-4.156, -1.141, 0.8081), (4.365, -1.141, 0.7483), (4.365, -1.138, 0.7782), (4.365, -1.149, 0.7196), (4.365, -1.163, 0.6931), (4.365, -1.182, 0.6699), (4.365, -1.206, 0.6508), (4.365, -1.232, 0.6367), (4.365, -1.261, 0.628), (4.365, -1.291, 0.625), (4.365, -1.321, 0.628), (4.365, -1.349, 0.6367), (4.365, -1.376, 0.6508), (4.365, -1.399, 0.6699), (4.365, -1.418, 0.6931), (4.365, -1.432, 0.7196), (4.365, -1.441, 0.7483), (4.365, -1.444, 0.7782), (4.365, -1.441, 0.8081), (4.365, -1.432, 0.8368), (4.365, -1.418, 0.8633), (4.365, -1.399, 0.8865), (4.365, -1.376, 0.9056), (4.365, -1.349, 0.9197), (4.365, -1.321, 0.9284), (4.365, -1.291, 0.9314), (4.365, -1.261, 0.9284), (4.365, -1.232, 0.9197), (4.365, -1.206, 0.9056), (4.365, -1.182, 0.8865), (4.365, -1.163, 0.8633), (4.365, -1.149, 0.8368), (4.365, -1.141, 0.8081), (4.34, -1.035, 0.7782), (4.502, -1.035, 0.7782), (4.34, -1.04, 0.7284), (4.502, -1.04, 0.7284), (4.34, -1.055, 0.6805), (4.502, -1.055, 0.6805), (4.34, -1.078, 0.6364), (4.502, -1.078, 0.6364), (4.34, -1.11, 0.5977), (4.502, -1.11, 0.5977), (4.34, -1.149, 0.5659), (4.502, -1.149, 0.5659), (4.34, -1.193, 0.5423), (4.502, -1.193, 0.5423), (4.34, -1.241, 0.5278), (4.502, -1.241, 0.5278), (4.34, -1.291, 0.5229), (4.502, -1.291, 0.5229), (4.34, -1.341, 0.5278), (4.502, -1.341, 0.5278), (4.34, -1.388, 0.5423), (4.502, -1.388, 0.5423), (4.34, -1.433, 0.5659), (4.502, -1.433, 0.5659), (4.34, -1.471, 0.5977), (4.502, -1.471, 0.5977), (4.34, -1.503, 0.6364), (4.502, -1.503, 0.6364), (4.34, -1.527, 0.6805), (4.502, -1.527, 0.6805), (4.34, -1.541, 0.7284), (4.502, -1.541, 0.7284), (4.34, -1.546, 0.7782), (4.502, -1.546, 0.7782), (4.34, -1.541, 0.828), (4.502, -1.541, 0.828), (4.34, -1.527, 0.8759), (4.502, -1.527, 0.8759), (4.34, -1.503, 0.92), (4.502, -1.503, 0.92), (4.34, -1.471, 0.9587), (4.502, -1.471, 0.9587), (4.34, -1.433, 0.9905), (4.502, -1.433, 0.9905), (4.34, -1.388, 1.014), (4.502, -1.388, 1.014), (4.34, -1.341, 1.029), (4.502, -1.341, 1.029), (4.34, -1.291, 1.034), (4.502, -1.291, 1.034), (4.34, -1.241, 1.029), (4.502, -1.241, 1.029), (4.34, -1.193, 1.014), (4.502, -1.193, 1.014), (4.34, -1.149, 0.9905), (4.502, -1.149, 0.9905), (4.34, -1.11, 0.9587), (4.502, -1.11, 0.9587), (4.34, -1.078, 0.92), (4.502, -1.078, 0.92), (4.34, -1.055, 0.8759), (4.502, -1.055, 0.8759), (4.34, -1.04, 0.828), (4.502, -1.04, 0.828), (4.502, -1.141, 0.7483), (4.502, -1.138, 0.7782), (4.502, -1.149, 0.7196), (4.502, -1.163, 0.6931), (4.502, -1.182, 0.6699), (4.502, -1.206, 0.6508), (4.502, -1.232, 0.6367), (4.502, -1.261, 0.628), (4.502, -1.291, 0.625), (4.502, -1.321, 0.628), (4.502, -1.349, 0.6367), (4.502, -1.376, 0.6508), (4.502, -1.399, 0.6699), (4.502, -1.418, 0.6931), (4.502, -1.432, 0.7196), (4.502, -1.441, 0.7483), (4.502, -1.444, 0.7782), (4.502, -1.441, 0.8081), (4.502, -1.432, 0.8368), (4.502, -1.418, 0.8633), (4.502, -1.399, 0.8865), (4.502, -1.376, 0.9056), (4.502, -1.349, 0.9197), (4.502, -1.321, 0.9284), (4.502, -1.291, 0.9314), (4.502, -1.261, 0.9284), (4.502, -1.232, 0.9197), (4.502, -1.206, 0.9056), (4.502, -1.182, 0.8865), (4.502, -1.163, 0.8633), (4.502, -1.149, 0.8368), (4.502, -1.141, 0.8081)], [], [(0, 1, 3, 2), (2, 3, 5, 4), (4, 5, 7, 6), (6, 7, 9, 8), (8, 9, 11, 10), (10, 11, 13, 12), (12, 13, 15, 14), (14, 15, 17, 16), (16, 17, 19, 18), (18, 19, 21, 20), (20, 21, 23, 22), (22, 23, 25, 24), (24, 25, 27, 26), (26, 27, 29, 28), (28, 29, 31, 30), (30, 31, 33, 32), (32, 33, 35, 34), (34, 35, 37, 36), (36, 37, 39, 38), (38, 39, 41, 40), (40, 41, 43, 42), (42, 43, 45, 44), (44, 45, 47, 46), (46, 47, 49, 48), (48, 49, 51, 50), (50, 51, 53, 52), (52, 53, 55, 54), (54, 55, 57, 56), (56, 57, 59, 58), (58, 59, 61, 60), (63, 61, 94, 95), (60, 61, 63, 62), (62, 63, 1, 0), (0, 2, 4, 6, 8, 10, 12, 14, 16, 18, 20, 22, 24, 26, 28, 30, 32, 34, 36, 38, 40, 42, 44, 46, 48, 50, 52, 54, 56, 58, 60, 62), (71, 70, 102, 103), (19, 17, 72, 73), (37, 35, 81, 82), (55, 53, 90, 91), (11, 9, 68, 69), (29, 27, 77, 78), (47, 45, 86, 87), (3, 1, 65, 64), (1, 63, 95, 65), (21, 19, 73, 74), (39, 37, 82, 83), (57, 55, 91, 92), (13, 11, 69, 70), (31, 29, 78, 79), (49, 47, 87, 88), (5, 3, 64, 66), (23, 21, 74, 75), (41, 39, 83, 84), (59, 57, 92, 93), (15, 13, 70, 71), (33, 31, 79, 80), (51, 49, 88, 89), (7, 5, 66, 67), (25, 23, 75, 76), (43, 41, 84, 85), (61, 59, 93, 94), (17, 15, 71, 72), (35, 33, 80, 81), (53, 51, 89, 90), (9, 7, 67, 68), (27, 25, 76, 77), (45, 43, 85, 86), (96, 97, 127, 126, 125, 124, 123, 122, 121, 120, 119, 118, 117, 116, 115, 114, 113, 112, 111, 110, 109, 108, 107, 106, 105, 104, 103, 102, 101, 100, 99, 98), (85, 84, 116, 117), (72, 71, 103, 104), (86, 85, 117, 118), (73, 72, 104, 105), (87, 86, 118, 119), (74, 73, 105, 106), (88, 87, 119, 120), (75, 74, 106, 107), (89, 88, 120, 121), (76, 75, 107, 108), (90, 89, 121, 122), (77, 76, 108, 109), (91, 90, 122, 123), (78, 77, 109, 110), (64, 65, 97, 96), (92, 91, 123, 124), (79, 78, 110, 111), (66, 64, 96, 98), (93, 92, 124, 125), (80, 79, 111, 112), (67, 66, 98, 99), (94, 93, 125, 126), (81, 80, 112, 113), (68, 67, 99, 100), (95, 94, 126, 127), (82, 81, 113, 114), (69, 68, 100, 101), (65, 95, 127, 97), (83, 82, 114, 115), (70, 69, 101, 102), (84, 83, 115, 116), (128, 129, 131, 130), (130, 131, 133, 132), (132, 133, 135, 134), (134, 135, 137, 136), (136, 137, 139, 138), (138, 139, 141, 140), (140, 141, 143, 142), (142, 143, 145, 144), (144, 145, 147, 146), (146, 147, 149, 148), (148, 149, 151, 150), (150, 151, 153, 152), (152, 153, 155, 154), (154, 155, 157, 156), (156, 157, 159, 158), (158, 159, 161, 160), (160, 161, 163, 162), (162, 163, 165, 164), (164, 165, 167, 166), (166, 167, 169, 168), (168, 169, 171, 170), (170, 171, 173, 172), (172, 173, 175, 174), (174, 175, 177, 176), (176, 177, 179, 178), (178, 179, 181, 180), (180, 181, 183, 182), (182, 183, 185, 184), (184, 185, 187, 186), (186, 187, 189, 188), (191, 189, 222, 223), (188, 189, 191, 190), (190, 191, 129, 128), (128, 130, 132, 134, 136, 138, 140, 142, 144, 146, 148, 150, 152, 154, 156, 158, 160, 162, 164, 166, 168, 170, 172, 174, 176, 178, 180, 182, 184, 186, 188, 190), (147, 145, 200, 201), (165, 163, 209, 210), (183, 181, 218, 219), (139, 137, 196, 197), (157, 155, 205, 206), (175, 173, 214, 215), (131, 129, 193, 192), (129, 191, 223, 193), (149, 147, 201, 202), (167, 165, 210, 211), (185, 183, 219, 220), (141, 139, 197, 198), (159, 157, 206, 207), (177, 175, 215, 216), (133, 131, 192, 194), (151, 149, 202, 203), (169, 167, 211, 212), (187, 185, 220, 221), (143, 141, 198, 199), (161, 159, 207, 208), (179, 177, 216, 217), (135, 133, 194, 195), (153, 151, 203, 204), (171, 169, 212, 213), (189, 187, 221, 222), (145, 143, 199, 200), (163, 161, 208, 209), (181, 179, 217, 218), (137, 135, 195, 196), (155, 153, 204, 205), (173, 171, 213, 214)])
me_cylinder_001.polygons.foreach_set('material_index', [0, 0, 0, 0, 0, 0, 0, 0, 0, 0, 0, 0, 0, 0, 0, 0, 0, 0, 0, 0, 0, 0, 0, 0, 0, 0, 0, 0, 0, 0, 0, 0, 0, 0, 1, 0, 0, 0, 0, 0, 0, 0, 0, 0, 0, 0, 0, 0, 0, 0, 0, 0, 0, 0, 0, 0, 0, 0, 0, 0, 0, 0, 0, 0, 0, 0, 0, 1, 1, 1, 1, 1, 1, 1, 1, 1, 1, 1, 1, 1, 1, 1, 1, 1, 1, 1, 1, 1, 1, 1, 1, 1, 1, 1, 1, 1, 1, 1, 0, 0, 0, 0, 0, 0, 0, 0, 0, 0, 0, 0, 0, 0, 0, 0, 0, 0, 0, 0, 0, 0, 0, 0, 0, 0, 0, 0, 0, 0, 0, 0, 0, 0, 0, 0, 0, 0, 0, 0, 0, 0, 0, 0, 0, 0, 0, 0, 0, 0, 0, 0, 0, 0, 0, 0, 0, 0, 0, 0, 0, 0, 0, 0, 0])
_uv = me_cylinder_001.uv_layers.new(name='UVMap')
_uv.uv.foreach_set('vector', [1.0, 0.5, 1.0, 1.0, 0.9688, 1.0, 0.9688, 0.5, 0.9688, 0.5, 0.9688, 1.0, 0.9375, 1.0, 0.9375, 0.5, 0.9375, 0.5, 0.9375, 1.0, 0.9062, 1.0, 0.9062, 0.5, 0.9062, 0.5, 0.9062, 1.0, 0.875, 1.0, 0.875, 0.5, 0.875, 0.5, 0.875, 1.0, 0.8438, 1.0, 0.8438, 0.5, 0.8438, 0.5, 0.8438, 1.0, 0.8125, 1.0, 0.8125, 0.5, 0.8125, 0.5, 0.8125, 1.0, 0.7812, 1.0, 0.7812, 0.5, 0.7812, 0.5, 0.7812, 1.0, 0.75, 1.0, 0.75, 0.5, 0.75, 0.5, 0.75, 1.0, 0.7188, 1.0, 0.7188, 0.5, 0.7188, 0.5, 0.7188, 1.0, 0.6875, 1.0, 0.6875, 0.5, 0.6875, 0.5, 0.6875, 1.0, 0.6562, 1.0, 0.6562, 0.5, 0.6562, 0.5, 0.6562, 1.0, 0.625, 1.0, 0.625, 0.5, 0.625, 0.5, 0.625, 1.0, 0.5938, 1.0, 0.5938, 0.5, 0.5938, 0.5, 0.5938, 1.0, 0.5625, 1.0, 0.5625, 0.5, 0.5625, 0.5, 0.5625, 1.0, 0.5312, 1.0, 0.5312, 0.5, 0.5312, 0.5, 0.5312, 1.0, 0.5, 1.0, 0.5, 0.5, 0.5, 0.5, 0.5, 1.0, 0.4688, 1.0, 0.4688, 0.5, 0.4688, 0.5, 0.4688, 1.0, 0.4375, 1.0, 0.4375, 0.5, 0.4375, 0.5, 0.4375, 1.0, 0.4062, 1.0, 0.4062, 0.5, 0.4062, 0.5, 0.4062, 1.0, 0.375, 1.0, 0.375, 0.5, 0.375, 0.5, 0.375, 1.0, 0.3438, 1.0, 0.3438, 0.5, 0.3438, 0.5, 0.3438, 1.0, 0.3125, 1.0, 0.3125, 0.5, 0.3125, 0.5, 0.3125, 1.0, 0.2812, 1.0, 0.2812, 0.5, 0.2812, 0.5, 0.2812, 1.0, 0.25, 1.0, 0.25, 0.5, 0.25, 0.5, 0.25, 1.0, 0.2188, 1.0, 0.2188, 0.5, 0.2188, 0.5, 0.2188, 1.0, 0.1875, 1.0, 0.1875, 0.5, 0.1875, 0.5, 0.1875, 1.0, 0.1562, 1.0, 0.1562, 0.5, 0.1562, 0.5, 0.1562, 1.0, 0.125, 1.0, 0.125, 0.5, 0.125, 0.5, 0.125, 1.0, 0.09375, 1.0, 0.09375, 0.5, 0.09375, 0.5, 0.09375, 1.0, 0.0625, 1.0, 0.0625, 0.5, 0.03125, 1.0, 0.0625, 1.0, 0.0625, 1.0, 0.03125, 1.0, 0.0625, 0.5, 0.0625, 1.0, 0.03125, 1.0, 0.03125, 0.5, 0.03125, 0.5, 0.03125, 1.0, 0.0, 1.0, 0.0, 0.5, 0.75, 0.49, 0.7968, 0.4854, 0.8418, 0.4717, 0.8833, 0.4496, 0.9197, 0.4197, 0.9496, 0.3833, 0.9717, 0.3418, 0.9854, 0.2968, 0.99, 0.25, 0.9854, 0.2032, 0.9717, 0.1582, 0.9496, 0.1167, 0.9197, 0.08029, 0.8833, 0.05045, 0.8418, 0.02827, 0.7968, 0.01461, 0.75, 0.01, 0.7032, 0.01461, 0.6582, 0.02827, 0.6167, 0.05045, 0.5803, 0.08029, 0.5504, 0.1167, 0.5283, 0.1582, 0.5146, 0.2032, 0.51, 0.25, 0.5146, 0.2968, 0.5283, 0.3418, 0.5504, 0.3833, 0.5803, 0.4197, 0.6167, 0.4496, 0.6582, 0.4717, 0.7032, 0.4854, 0.7812, 1.0, 0.8125, 1.0, 0.8125, 1.0, 0.7812, 1.0, 0.7188, 1.0, 0.75, 1.0, 0.75, 1.0, 0.7188, 1.0, 0.4375, 1.0, 0.4688, 1.0, 0.4688, 1.0, 0.4375, 1.0, 0.1562, 1.0, 0.1875, 1.0, 0.1875, 1.0, 0.1562, 1.0, 0.8438, 1.0, 0.875, 1.0, 0.875, 1.0, 0.8438, 1.0, 0.5625, 1.0, 0.5938, 1.0, 0.5938, 1.0, 0.5625, 1.0, 0.2812, 1.0, 0.3125, 1.0, 0.3125, 1.0, 0.2812, 1.0, 0.9688, 1.0, 1.0, 1.0, 1.0, 1.0, 0.9688, 1.0, 0.0, 1.0, 0.03125, 1.0, 0.03125, 1.0, 0.0, 1.0, 0.6875, 1.0, 0.7188, 1.0, 0.7188, 1.0, 0.6875, 1.0, 0.4062, 1.0, 0.4375, 1.0, 0.4375, 1.0, 0.4062, 1.0, 0.125, 1.0, 0.1562, 1.0, 0.1562, 1.0, 0.125, 1.0, 0.8125, 1.0, 0.8438, 1.0, 0.8438, 1.0, 0.8125, 1.0, 0.5312, 1.0, 0.5625, 1.0, 0.5625, 1.0, 0.5312, 1.0, 0.25, 1.0, 0.2812, 1.0, 0.2812, 1.0, 0.25, 1.0, 0.9375, 1.0, 0.9688, 1.0, 0.9688, 1.0, 0.9375, 1.0, 0.6562, 1.0, 0.6875, 1.0, 0.6875, 1.0, 0.6562, 1.0, 0.375, 1.0, 0.4062, 1.0, 0.4062, 1.0, 0.375, 1.0, 0.09375, 1.0, 0.125, 1.0, 0.125, 1.0, 0.09375, 1.0, 0.7812, 1.0, 0.8125, 1.0, 0.8125, 1.0, 0.7812, 1.0, 0.5, 1.0, 0.5312, 1.0, 0.5312, 1.0, 0.5, 1.0, 0.2188, 1.0, 0.25, 1.0, 0.25, 1.0, 0.2188, 1.0, 0.9062, 1.0, 0.9375, 1.0, 0.9375, 1.0, 0.9062, 1.0, 0.625, 1.0, 0.6562, 1.0, 0.6562, 1.0, 0.625, 1.0, 0.3438, 1.0, 0.375, 1.0, 0.375, 1.0, 0.3438, 1.0, 0.0625, 1.0, 0.09375, 1.0, 0.09375, 1.0, 0.0625, 1.0, 0.75, 1.0, 0.7812, 1.0, 0.7812, 1.0, 0.75, 1.0, 0.4688, 1.0, 0.5, 1.0, 0.5, 1.0, 0.4688, 1.0, 0.1875, 1.0, 0.2188, 1.0, 0.2188, 1.0, 0.1875, 1.0, 0.875, 1.0, 0.9062, 1.0, 0.9062, 1.0, 0.875, 1.0, 0.5938, 1.0, 0.625, 1.0, 0.625, 1.0, 0.5938, 1.0, 0.3125, 1.0, 0.3438, 1.0, 0.3438, 1.0, 0.3125, 1.0, 0.2968, 0.4854, 0.25, 0.49, 0.2032, 0.4854, 0.1582, 0.4717, 0.1167, 0.4496, 0.08029, 0.4197, 0.05045, 0.3833, 0.02827, 0.3418, 0.01461, 0.2968, 0.01, 0.25, 0.01461, 0.2032, 0.02827, 0.1582, 0.05045, 0.1167, 0.08029, 0.08029, 0.1167, 0.05045, 0.1582, 0.02827, 0.2032, 0.01461, 0.25, 0.01, 0.2968, 0.01461, 0.3418, 0.02827, 0.3833, 0.05045, 0.4197, 0.08029, 0.4496, 0.1167, 0.4717, 0.1582, 0.4854, 0.2032, 0.49, 0.25, 0.4854, 0.2968, 0.4717, 0.3418, 0.4496, 0.3833, 0.4197, 0.4197, 0.3833, 0.4496, 0.3418, 0.4717, 0.3438, 1.0, 0.375, 1.0, 0.375, 1.0, 0.3438, 1.0, 0.75, 1.0, 0.7812, 1.0, 0.7812, 1.0, 0.75, 1.0, 0.3125, 1.0, 0.3438, 1.0, 0.3438, 1.0, 0.3125, 1.0, 0.7188, 1.0, 0.75, 1.0, 0.75, 1.0, 0.7188, 1.0, 0.2812, 1.0, 0.3125, 1.0, 0.3125, 1.0, 0.2812, 1.0, 0.6875, 1.0, 0.7188, 1.0, 0.7188, 1.0, 0.6875, 1.0, 0.25, 1.0, 0.2812, 1.0, 0.2812, 1.0, 0.25, 1.0, 0.6562, 1.0, 0.6875, 1.0, 0.6875, 1.0, 0.6562, 1.0, 0.2188, 1.0, 0.25, 1.0, 0.25, 1.0, 0.2188, 1.0, 0.625, 1.0, 0.6562, 1.0, 0.6562, 1.0, 0.625, 1.0, 0.1875, 1.0, 0.2188, 1.0, 0.2188, 1.0, 0.1875, 1.0, 0.5938, 1.0, 0.625, 1.0, 0.625, 1.0, 0.5938, 1.0, 0.1562, 1.0, 0.1875, 1.0, 0.1875, 1.0, 0.1562, 1.0, 0.5625, 1.0, 0.5938, 1.0, 0.5938, 1.0, 0.5625, 1.0, 0.9688, 1.0, 1.0, 1.0, 1.0, 1.0, 0.9688, 1.0, 0.125, 1.0, 0.1562, 1.0, 0.1562, 1.0, 0.125, 1.0, 0.5312, 1.0, 0.5625, 1.0, 0.5625, 1.0, 0.5312, 1.0, 0.9375, 1.0, 0.9688, 1.0, 0.9688, 1.0, 0.9375, 1.0, 0.09375, 1.0, 0.125, 1.0, 0.125, 1.0, 0.09375, 1.0, 0.5, 1.0, 0.5312, 1.0, 0.5312, 1.0, 0.5, 1.0, 0.9062, 1.0, 0.9375, 1.0, 0.9375, 1.0, 0.9062, 1.0, 0.0625, 1.0, 0.09375, 1.0, 0.09375, 1.0, 0.0625, 1.0, 0.4688, 1.0, 0.5, 1.0, 0.5, 1.0, 0.4688, 1.0, 0.875, 1.0, 0.9062, 1.0, 0.9062, 1.0, 0.875, 1.0, 0.03125, 1.0, 0.0625, 1.0, 0.0625, 1.0, 0.03125, 1.0, 0.4375, 1.0, 0.4688, 1.0, 0.4688, 1.0, 0.4375, 1.0, 0.8438, 1.0, 0.875, 1.0, 0.875, 1.0, 0.8438, 1.0, 0.0, 1.0, 0.03125, 1.0, 0.03125, 1.0, 0.0, 1.0, 0.4062, 1.0, 0.4375, 1.0, 0.4375, 1.0, 0.4062, 1.0, 0.8125, 1.0, 0.8438, 1.0, 0.8438, 1.0, 0.8125, 1.0, 0.375, 1.0, 0.4062, 1.0, 0.4062, 1.0, 0.375, 1.0, 1.0, 0.5, 1.0, 1.0, 0.9688, 1.0, 0.9688, 0.5, 0.9688, 0.5, 0.9688, 1.0, 0.9375, 1.0, 0.9375, 0.5, 0.9375, 0.5, 0.9375, 1.0, 0.9062, 1.0, 0.9062, 0.5, 0.9062, 0.5, 0.9062, 1.0, 0.875, 1.0, 0.875, 0.5, 0.875, 0.5, 0.875, 1.0, 0.8438, 1.0, 0.8438, 0.5, 0.8438, 0.5, 0.8438, 1.0, 0.8125, 1.0, 0.8125, 0.5, 0.8125, 0.5, 0.8125, 1.0, 0.7812, 1.0, 0.7812, 0.5, 0.7812, 0.5, 0.7812, 1.0, 0.75, 1.0, 0.75, 0.5, 0.75, 0.5, 0.75, 1.0, 0.7188, 1.0, 0.7188, 0.5, 0.7188, 0.5, 0.7188, 1.0, 0.6875, 1.0, 0.6875, 0.5, 0.6875, 0.5, 0.6875, 1.0, 0.6562, 1.0, 0.6562, 0.5, 0.6562, 0.5, 0.6562, 1.0, 0.625, 1.0, 0.625, 0.5, 0.625, 0.5, 0.625, 1.0, 0.5938, 1.0, 0.5938, 0.5, 0.5938, 0.5, 0.5938, 1.0, 0.5625, 1.0, 0.5625, 0.5, 0.5625, 0.5, 0.5625, 1.0, 0.5312, 1.0, 0.5312, 0.5, 0.5312, 0.5, 0.5312, 1.0, 0.5, 1.0, 0.5, 0.5, 0.5, 0.5, 0.5, 1.0, 0.4688, 1.0, 0.4688, 0.5, 0.4688, 0.5, 0.4688, 1.0, 0.4375, 1.0, 0.4375, 0.5, 0.4375, 0.5, 0.4375, 1.0, 0.4062, 1.0, 0.4062, 0.5, 0.4062, 0.5, 0.4062, 1.0, 0.375, 1.0, 0.375, 0.5, 0.375, 0.5, 0.375, 1.0, 0.3438, 1.0, 0.3438, 0.5, 0.3438, 0.5, 0.3438, 1.0, 0.3125, 1.0, 0.3125, 0.5, 0.3125, 0.5, 0.3125, 1.0, 0.2812, 1.0, 0.2812, 0.5, 0.2812, 0.5, 0.2812, 1.0, 0.25, 1.0, 0.25, 0.5, 0.25, 0.5, 0.25, 1.0, 0.2188, 1.0, 0.2188, 0.5, 0.2188, 0.5, 0.2188, 1.0, 0.1875, 1.0, 0.1875, 0.5, 0.1875, 0.5, 0.1875, 1.0, 0.1562, 1.0, 0.1562, 0.5, 0.1562, 0.5, 0.1562, 1.0, 0.125, 1.0, 0.125, 0.5, 0.125, 0.5, 0.125, 1.0, 0.09375, 1.0, 0.09375, 0.5, 0.09375, 0.5, 0.09375, 1.0, 0.0625, 1.0, 0.0625, 0.5, 0.03125, 1.0, 0.0625, 1.0, 0.0625, 1.0, 0.03125, 1.0, 0.0625, 0.5, 0.0625, 1.0, 0.03125, 1.0, 0.03125, 0.5, 0.03125, 0.5, 0.03125, 1.0, 0.0, 1.0, 0.0, 0.5, 0.75, 0.49, 0.7968, 0.4854, 0.8418, 0.4717, 0.8833, 0.4496, 0.9197, 0.4197, 0.9496, 0.3833, 0.9717, 0.3418, 0.9854, 0.2968, 0.99, 0.25, 0.9854, 0.2032, 0.9717, 0.1582, 0.9496, 0.1167, 0.9197, 0.08029, 0.8833, 0.05045, 0.8418, 0.02827, 0.7968, 0.01461, 0.75, 0.01, 0.7032, 0.01461, 0.6582, 0.02827, 0.6167, 0.05045, 0.5803, 0.08029, 0.5504, 0.1167, 0.5283, 0.1582, 0.5146, 0.2032, 0.51, 0.25, 0.5146, 0.2968, 0.5283, 0.3418, 0.5504, 0.3833, 0.5803, 0.4197, 0.6167, 0.4496, 0.6582, 0.4717, 0.7032, 0.4854, 0.7188, 1.0, 0.75, 1.0, 0.75, 1.0, 0.7188, 1.0, 0.4375, 1.0, 0.4688, 1.0, 0.4688, 1.0, 0.4375, 1.0, 0.1562, 1.0, 0.1875, 1.0, 0.1875, 1.0, 0.1562, 1.0, 0.8438, 1.0, 0.875, 1.0, 0.875, 1.0, 0.8438, 1.0, 0.5625, 1.0, 0.5938, 1.0, 0.5938, 1.0, 0.5625, 1.0, 0.2812, 1.0, 0.3125, 1.0, 0.3125, 1.0, 0.2812, 1.0, 0.9688, 1.0, 1.0, 1.0, 1.0, 1.0, 0.9688, 1.0, 0.0, 1.0, 0.03125, 1.0, 0.03125, 1.0, 0.0, 1.0, 0.6875, 1.0, 0.7188, 1.0, 0.7188, 1.0, 0.6875, 1.0, 0.4062, 1.0, 0.4375, 1.0, 0.4375, 1.0, 0.4062, 1.0, 0.125, 1.0, 0.1562, 1.0, 0.1562, 1.0, 0.125, 1.0, 0.8125, 1.0, 0.8438, 1.0, 0.8438, 1.0, 0.8125, 1.0, 0.5312, 1.0, 0.5625, 1.0, 0.5625, 1.0, 0.5312, 1.0, 0.25, 1.0, 0.2812, 1.0, 0.2812, 1.0, 0.25, 1.0, 0.9375, 1.0, 0.9688, 1.0, 0.9688, 1.0, 0.9375, 1.0, 0.6562, 1.0, 0.6875, 1.0, 0.6875, 1.0, 0.6562, 1.0, 0.375, 1.0, 0.4062, 1.0, 0.4062, 1.0, 0.375, 1.0, 0.09375, 1.0, 0.125, 1.0, 0.125, 1.0, 0.09375, 1.0, 0.7812, 1.0, 0.8125, 1.0, 0.8125, 1.0, 0.7812, 1.0, 0.5, 1.0, 0.5312, 1.0, 0.5312, 1.0, 0.5, 1.0, 0.2188, 1.0, 0.25, 1.0, 0.25, 1.0, 0.2188, 1.0, 0.9062, 1.0, 0.9375, 1.0, 0.9375, 1.0, 0.9062, 1.0, 0.625, 1.0, 0.6562, 1.0, 0.6562, 1.0, 0.625, 1.0, 0.3438, 1.0, 0.375, 1.0, 0.375, 1.0, 0.3438, 1.0, 0.0625, 1.0, 0.09375, 1.0, 0.09375, 1.0, 0.0625, 1.0, 0.75, 1.0, 0.7812, 1.0, 0.7812, 1.0, 0.75, 1.0, 0.4688, 1.0, 0.5, 1.0, 0.5, 1.0, 0.4688, 1.0, 0.1875, 1.0, 0.2188, 1.0, 0.2188, 1.0, 0.1875, 1.0, 0.875, 1.0, 0.9062, 1.0, 0.9062, 1.0, 0.875, 1.0, 0.5938, 1.0, 0.625, 1.0, 0.625, 1.0, 0.5938, 1.0, 0.3125, 1.0, 0.3438, 1.0, 0.3438, 1.0, 0.3125, 1.0])
me_cylinder_001.materials.append(mat_material_001)
me_cylinder_001.materials.append(mat_material_002)
me_cylinder_001.use_remesh_fix_poles = True
me_cylinder_001.use_remesh_preserve_attributes = False
me_cylinder_001.update()
me_cylinder_002 = bpy.data.meshes.new('Cylinder.002')
me_cylinder_002.from_pydata([(-4.318, -1.035, 0.7782), (-4.156, -1.035, 0.7782), (-4.318, -1.04, 0.7284), (-4.156, -1.04, 0.7284), (-4.318, -1.055, 0.6805), (-4.156, -1.055, 0.6805), (-4.318, -1.078, 0.6364), (-4.156, -1.078, 0.6364), (-4.318, -1.11, 0.5977), (-4.156, -1.11, 0.5977), (-4.318, -1.149, 0.5659), (-4.156, -1.149, 0.5659), (-4.318, -1.193, 0.5423), (-4.156, -1.193, 0.5423), (-4.318, -1.241, 0.5278), (-4.156, -1.241, 0.5278), (-4.318, -1.291, 0.5229), (-4.156, -1.291, 0.5229), (-4.318, -1.341, 0.5278), (-4.156, -1.341, 0.5278), (-4.318, -1.388, 0.5423), (-4.156, -1.388, 0.5423), (-4.318, -1.433, 0.5659), (-4.156, -1.433, 0.5659), (-4.318, -1.471, 0.5977), (-4.156, -1.471, 0.5977), (-4.318, -1.503, 0.6364), (-4.156, -1.503, 0.6364), (-4.318, -1.527, 0.6805), (-4.156, -1.527, 0.6805), (-4.318, -1.541, 0.7284), (-4.156, -1.541, 0.7284), (-4.318, -1.546, 0.7782), (-4.156, -1.546, 0.7782), (-4.318, -1.541, 0.828), (-4.156, -1.541, 0.828), (-4.318, -1.527, 0.8759), (-4.156, -1.527, 0.8759), (-4.318, -1.503, 0.92), (-4.156, -1.503, 0.92), (-4.318, -1.471, 0.9587), (-4.156, -1.471, 0.9587), (-4.318, -1.433, 0.9905), (-4.156, -1.433, 0.9905), (-4.318, -1.388, 1.014), (-4.156, -1.388, 1.014), (-4.318, -1.341, 1.029), (-4.156, -1.341, 1.029), (-4.318, -1.291, 1.034), (-4.156, -1.291, 1.034), (-4.318, -1.241, 1.029), (-4.156, -1.241, 1.029), (-4.318, -1.193, 1.014), (-4.156, -1.193, 1.014), (-4.318, -1.149, 0.9905), (-4.156, -1.149, 0.9905), (-4.318, -1.11, 0.9587), (-4.156, -1.11, 0.9587), (-4.318, -1.078, 0.92), (-4.156, -1.078, 0.92), (-4.318, -1.055, 0.8759), (-4.156, -1.055, 0.8759), (-4.318, -1.04, 0.828), (-4.156, -1.04, 0.828), (-4.156, -1.141, 0.7483), (-4.156, -1.138, 0.7782), (-4.156, -1.149, 0.7196), (-4.156, -1.163, 0.6931), (-4.156, -1.182, 0.6699), (-4.156, -1.206, 0.6508), (-4.156, -1.232, 0.6367), (-4.156, -1.261, 0.628), (-4.156, -1.291, 0.625), (-4.156, -1.321, 0.628), (-4.156, -1.349, 0.6367), (-4.156, -1.376, 0.6508), (-4.156, -1.399, 0.6699), (-4.156, -1.418, 0.6931), (-4.156, -1.432, 0.7196), (-4.156, -1.441, 0.7483), (-4.156, -1.444, 0.7782), (-4.156, -1.441, 0.8081), (-4.156, -1.432, 0.8368), (-4.156, -1.418, 0.8633), (-4.156, -1.399, 0.8865), (-4.156, -1.376, 0.9056), (-4.156, -1.349, 0.9197), (-4.156, -1.321, 0.9284), (-4.156, -1.291, 0.9314), (-4.156, -1.261, 0.9284), (-4.156, -1.232, 0.9197), (-4.156, -1.206, 0.9056), (-4.156, -1.182, 0.8865), (-4.156, -1.163, 0.8633), (-4.156, -1.149, 0.8368), (-4.156, -1.141, 0.8081), (4.365, -1.141, 0.7483), (4.365, -1.138, 0.7782), (4.365, -1.149, 0.7196), (4.365, -1.163, 0.6931), (4.365, -1.182, 0.6699), (4.365, -1.206, 0.6508), (4.365, -1.232, 0.6367), (4.365, -1.261, 0.628), (4.365, -1.291, 0.625), (4.365, -1.321, 0.628), (4.365, -1.349, 0.6367), (4.365, -1.376, 0.6508), (4.365, -1.399, 0.6699), (4.365, -1.418, 0.6931), (4.365, -1.432, 0.7196), (4.365, -1.441, 0.7483), (4.365, -1.444, 0.7782), (4.365, -1.441, 0.8081), (4.365, -1.432, 0.8368), (4.365, -1.418, 0.8633), (4.365, -1.399, 0.8865), (4.365, -1.376, 0.9056), (4.365, -1.349, 0.9197), (4.365, -1.321, 0.9284), (4.365, -1.291, 0.9314), (4.365, -1.261, 0.9284), (4.365, -1.232, 0.9197), (4.365, -1.206, 0.9056), (4.365, -1.182, 0.8865), (4.365, -1.163, 0.8633), (4.365, -1.149, 0.8368), (4.365, -1.141, 0.8081), (4.34, -1.035, 0.7782), (4.502, -1.035, 0.7782), (4.34, -1.04, 0.7284), (4.502, -1.04, 0.7284), (4.34, -1.055, 0.6805), (4.502, -1.055, 0.6805), (4.34, -1.078, 0.6364), (4.502, -1.078, 0.6364), (4.34, -1.11, 0.5977), (4.502, -1.11, 0.5977), (4.34, -1.149, 0.5659), (4.502, -1.149, 0.5659), (4.34, -1.193, 0.5423), (4.502, -1.193, 0.5423), (4.34, -1.241, 0.5278), (4.502, -1.241, 0.5278), (4.34, -1.291, 0.5229), (4.502, -1.291, 0.5229), (4.34, -1.341, 0.5278), (4.502, -1.341, 0.5278), (4.34, -1.388, 0.5423), (4.502, -1.388, 0.5423), (4.34, -1.433, 0.5659), (4.502, -1.433, 0.5659), (4.34, -1.471, 0.5977), (4.502, -1.471, 0.5977), (4.34, -1.503, 0.6364), (4.502, -1.503, 0.6364), (4.34, -1.527, 0.6805), (4.502, -1.527, 0.6805), (4.34, -1.541, 0.7284), (4.502, -1.541, 0.7284), (4.34, -1.546, 0.7782), (4.502, -1.546, 0.7782), (4.34, -1.541, 0.828), (4.502, -1.541, 0.828), (4.34, -1.527, 0.8759), (4.502, -1.527, 0.8759), (4.34, -1.503, 0.92), (4.502, -1.503, 0.92), (4.34, -1.471, 0.9587), (4.502, -1.471, 0.9587), (4.34, -1.433, 0.9905), (4.502, -1.433, 0.9905), (4.34, -1.388, 1.014), (4.502, -1.388, 1.014), (4.34, -1.341, 1.029), (4.502, -1.341, 1.029), (4.34, -1.291, 1.034), (4.502, -1.291, 1.034), (4.34, -1.241, 1.029), (4.502, -1.241, 1.029), (4.34, -1.193, 1.014), (4.502, -1.193, 1.014), (4.34, -1.149, 0.9905), (4.502, -1.149, 0.9905), (4.34, -1.11, 0.9587), (4.502, -1.11, 0.9587), (4.34, -1.078, 0.92), (4.502, -1.078, 0.92), (4.34, -1.055, 0.8759), (4.502, -1.055, 0.8759), (4.34, -1.04, 0.828), (4.502, -1.04, 0.828), (4.502, -1.141, 0.7483), (4.502, -1.138, 0.7782), (4.502, -1.149, 0.7196), (4.502, -1.163, 0.6931), (4.502, -1.182, 0.6699), (4.502, -1.206, 0.6508), (4.502, -1.232, 0.6367), (4.502, -1.261, 0.628), (4.502, -1.291, 0.625), (4.502, -1.321, 0.628), (4.502, -1.349, 0.6367), (4.502, -1.376, 0.6508), (4.502, -1.399, 0.6699), (4.502, -1.418, 0.6931), (4.502, -1.432, 0.7196), (4.502, -1.441, 0.7483), (4.502, -1.444, 0.7782), (4.502, -1.441, 0.8081), (4.502, -1.432, 0.8368), (4.502, -1.418, 0.8633), (4.502, -1.399, 0.8865), (4.502, -1.376, 0.9056), (4.502, -1.349, 0.9197), (4.502, -1.321, 0.9284), (4.502, -1.291, 0.9314), (4.502, -1.261, 0.9284), (4.502, -1.232, 0.9197), (4.502, -1.206, 0.9056), (4.502, -1.182, 0.8865), (4.502, -1.163, 0.8633), (4.502, -1.149, 0.8368), (4.502, -1.141, 0.8081)], [], [(0, 1, 3, 2), (2, 3, 5, 4), (4, 5, 7, 6), (6, 7, 9, 8), (8, 9, 11, 10), (10, 11, 13, 12), (12, 13, 15, 14), (14, 15, 17, 16), (16, 17, 19, 18), (18, 19, 21, 20), (20, 21, 23, 22), (22, 23, 25, 24), (24, 25, 27, 26), (26, 27, 29, 28), (28, 29, 31, 30), (30, 31, 33, 32), (32, 33, 35, 34), (34, 35, 37, 36), (36, 37, 39, 38), (38, 39, 41, 40), (40, 41, 43, 42), (42, 43, 45, 44), (44, 45, 47, 46), (46, 47, 49, 48), (48, 49, 51, 50), (50, 51, 53, 52), (52, 53, 55, 54), (54, 55, 57, 56), (56, 57, 59, 58), (58, 59, 61, 60), (63, 61, 94, 95), (60, 61, 63, 62), (62, 63, 1, 0), (0, 2, 4, 6, 8, 10, 12, 14, 16, 18, 20, 22, 24, 26, 28, 30, 32, 34, 36, 38, 40, 42, 44, 46, 48, 50, 52, 54, 56, 58, 60, 62), (71, 70, 102, 103), (19, 17, 72, 73), (37, 35, 81, 82), (55, 53, 90, 91), (11, 9, 68, 69), (29, 27, 77, 78), (47, 45, 86, 87), (3, 1, 65, 64), (1, 63, 95, 65), (21, 19, 73, 74), (39, 37, 82, 83), (57, 55, 91, 92), (13, 11, 69, 70), (31, 29, 78, 79), (49, 47, 87, 88), (5, 3, 64, 66), (23, 21, 74, 75), (41, 39, 83, 84), (59, 57, 92, 93), (15, 13, 70, 71), (33, 31, 79, 80), (51, 49, 88, 89), (7, 5, 66, 67), (25, 23, 75, 76), (43, 41, 84, 85), (61, 59, 93, 94), (17, 15, 71, 72), (35, 33, 80, 81), (53, 51, 89, 90), (9, 7, 67, 68), (27, 25, 76, 77), (45, 43, 85, 86), (96, 97, 127, 126, 125, 124, 123, 122, 121, 120, 119, 118, 117, 116, 115, 114, 113, 112, 111, 110, 109, 108, 107, 106, 105, 104, 103, 102, 101, 100, 99, 98), (85, 84, 116, 117), (72, 71, 103, 104), (86, 85, 117, 118), (73, 72, 104, 105), (87, 86, 118, 119), (74, 73, 105, 106), (88, 87, 119, 120), (75, 74, 106, 107), (89, 88, 120, 121), (76, 75, 107, 108), (90, 89, 121, 122), (77, 76, 108, 109), (91, 90, 122, 123), (78, 77, 109, 110), (64, 65, 97, 96), (92, 91, 123, 124), (79, 78, 110, 111), (66, 64, 96, 98), (93, 92, 124, 125), (80, 79, 111, 112), (67, 66, 98, 99), (94, 93, 125, 126), (81, 80, 112, 113), (68, 67, 99, 100), (95, 94, 126, 127), (82, 81, 113, 114), (69, 68, 100, 101), (65, 95, 127, 97), (83, 82, 114, 115), (70, 69, 101, 102), (84, 83, 115, 116), (128, 129, 131, 130), (130, 131, 133, 132), (132, 133, 135, 134), (134, 135, 137, 136), (136, 137, 139, 138), (138, 139, 141, 140), (140, 141, 143, 142), (142, 143, 145, 144), (144, 145, 147, 146), (146, 147, 149, 148), (148, 149, 151, 150), (150, 151, 153, 152), (152, 153, 155, 154), (154, 155, 157, 156), (156, 157, 159, 158), (158, 159, 161, 160), (160, 161, 163, 162), (162, 163, 165, 164), (164, 165, 167, 166), (166, 167, 169, 168), (168, 169, 171, 170), (170, 171, 173, 172), (172, 173, 175, 174), (174, 175, 177, 176), (176, 177, 179, 178), (178, 179, 181, 180), (180, 181, 183, 182), (182, 183, 185, 184), (184, 185, 187, 186), (186, 187, 189, 188), (191, 189, 222, 223), (188, 189, 191, 190), (190, 191, 129, 128), (128, 130, 132, 134, 136, 138, 140, 142, 144, 146, 148, 150, 152, 154, 156, 158, 160, 162, 164, 166, 168, 170, 172, 174, 176, 178, 180, 182, 184, 186, 188, 190), (147, 145, 200, 201), (165, 163, 209, 210), (183, 181, 218, 219), (139, 137, 196, 197), (157, 155, 205, 206), (175, 173, 214, 215), (131, 129, 193, 192), (129, 191, 223, 193), (149, 147, 201, 202), (167, 165, 210, 211), (185, 183, 219, 220), (141, 139, 197, 198), (159, 157, 206, 207), (177, 175, 215, 216), (133, 131, 192, 194), (151, 149, 202, 203), (169, 167, 211, 212), (187, 185, 220, 221), (143, 141, 198, 199), (161, 159, 207, 208), (179, 177, 216, 217), (135, 133, 194, 195), (153, 151, 203, 204), (171, 169, 212, 213), (189, 187, 221, 222), (145, 143, 199, 200), (163, 161, 208, 209), (181, 179, 217, 218), (137, 135, 195, 196), (155, 153, 204, 205), (173, 171, 213, 214)])
me_cylinder_002.polygons.foreach_set('material_index', [0, 0, 0, 0, 0, 0, 0, 0, 0, 0, 0, 0, 0, 0, 0, 0, 0, 0, 0, 0, 0, 0, 0, 0, 0, 0, 0, 0, 0, 0, 0, 0, 0, 0, 1, 0, 0, 0, 0, 0, 0, 0, 0, 0, 0, 0, 0, 0, 0, 0, 0, 0, 0, 0, 0, 0, 0, 0, 0, 0, 0, 0, 0, 0, 0, 0, 0, 1, 1, 1, 1, 1, 1, 1, 1, 1, 1, 1, 1, 1, 1, 1, 1, 1, 1, 1, 1, 1, 1, 1, 1, 1, 1, 1, 1, 1, 1, 1, 0, 0, 0, 0, 0, 0, 0, 0, 0, 0, 0, 0, 0, 0, 0, 0, 0, 0, 0, 0, 0, 0, 0, 0, 0, 0, 0, 0, 0, 0, 0, 0, 0, 0, 0, 0, 0, 0, 0, 0, 0, 0, 0, 0, 0, 0, 0, 0, 0, 0, 0, 0, 0, 0, 0, 0, 0, 0, 0, 0, 0, 0, 0, 0, 0])
_uv = me_cylinder_002.uv_layers.new(name='UVMap')
_uv.uv.foreach_set('vector', [1.0, 0.5, 1.0, 1.0, 0.9688, 1.0, 0.9688, 0.5, 0.9688, 0.5, 0.9688, 1.0, 0.9375, 1.0, 0.9375, 0.5, 0.9375, 0.5, 0.9375, 1.0, 0.9062, 1.0, 0.9062, 0.5, 0.9062, 0.5, 0.9062, 1.0, 0.875, 1.0, 0.875, 0.5, 0.875, 0.5, 0.875, 1.0, 0.8438, 1.0, 0.8438, 0.5, 0.8438, 0.5, 0.8438, 1.0, 0.8125, 1.0, 0.8125, 0.5, 0.8125, 0.5, 0.8125, 1.0, 0.7812, 1.0, 0.7812, 0.5, 0.7812, 0.5, 0.7812, 1.0, 0.75, 1.0, 0.75, 0.5, 0.75, 0.5, 0.75, 1.0, 0.7188, 1.0, 0.7188, 0.5, 0.7188, 0.5, 0.7188, 1.0, 0.6875, 1.0, 0.6875, 0.5, 0.6875, 0.5, 0.6875, 1.0, 0.6562, 1.0, 0.6562, 0.5, 0.6562, 0.5, 0.6562, 1.0, 0.625, 1.0, 0.625, 0.5, 0.625, 0.5, 0.625, 1.0, 0.5938, 1.0, 0.5938, 0.5, 0.5938, 0.5, 0.5938, 1.0, 0.5625, 1.0, 0.5625, 0.5, 0.5625, 0.5, 0.5625, 1.0, 0.5312, 1.0, 0.5312, 0.5, 0.5312, 0.5, 0.5312, 1.0, 0.5, 1.0, 0.5, 0.5, 0.5, 0.5, 0.5, 1.0, 0.4688, 1.0, 0.4688, 0.5, 0.4688, 0.5, 0.4688, 1.0, 0.4375, 1.0, 0.4375, 0.5, 0.4375, 0.5, 0.4375, 1.0, 0.4062, 1.0, 0.4062, 0.5, 0.4062, 0.5, 0.4062, 1.0, 0.375, 1.0, 0.375, 0.5, 0.375, 0.5, 0.375, 1.0, 0.3438, 1.0, 0.3438, 0.5, 0.3438, 0.5, 0.3438, 1.0, 0.3125, 1.0, 0.3125, 0.5, 0.3125, 0.5, 0.3125, 1.0, 0.2812, 1.0, 0.2812, 0.5, 0.2812, 0.5, 0.2812, 1.0, 0.25, 1.0, 0.25, 0.5, 0.25, 0.5, 0.25, 1.0, 0.2188, 1.0, 0.2188, 0.5, 0.2188, 0.5, 0.2188, 1.0, 0.1875, 1.0, 0.1875, 0.5, 0.1875, 0.5, 0.1875, 1.0, 0.1562, 1.0, 0.1562, 0.5, 0.1562, 0.5, 0.1562, 1.0, 0.125, 1.0, 0.125, 0.5, 0.125, 0.5, 0.125, 1.0, 0.09375, 1.0, 0.09375, 0.5, 0.09375, 0.5, 0.09375, 1.0, 0.0625, 1.0, 0.0625, 0.5, 0.03125, 1.0, 0.0625, 1.0, 0.0625, 1.0, 0.03125, 1.0, 0.0625, 0.5, 0.0625, 1.0, 0.03125, 1.0, 0.03125, 0.5, 0.03125, 0.5, 0.03125, 1.0, 0.0, 1.0, 0.0, 0.5, 0.75, 0.49, 0.7968, 0.4854, 0.8418, 0.4717, 0.8833, 0.4496, 0.9197, 0.4197, 0.9496, 0.3833, 0.9717, 0.3418, 0.9854, 0.2968, 0.99, 0.25, 0.9854, 0.2032, 0.9717, 0.1582, 0.9496, 0.1167, 0.9197, 0.08029, 0.8833, 0.05045, 0.8418, 0.02827, 0.7968, 0.01461, 0.75, 0.01, 0.7032, 0.01461, 0.6582, 0.02827, 0.6167, 0.05045, 0.5803, 0.08029, 0.5504, 0.1167, 0.5283, 0.1582, 0.5146, 0.2032, 0.51, 0.25, 0.5146, 0.2968, 0.5283, 0.3418, 0.5504, 0.3833, 0.5803, 0.4197, 0.6167, 0.4496, 0.6582, 0.4717, 0.7032, 0.4854, 0.7812, 1.0, 0.8125, 1.0, 0.8125, 1.0, 0.7812, 1.0, 0.7188, 1.0, 0.75, 1.0, 0.75, 1.0, 0.7188, 1.0, 0.4375, 1.0, 0.4688, 1.0, 0.4688, 1.0, 0.4375, 1.0, 0.1562, 1.0, 0.1875, 1.0, 0.1875, 1.0, 0.1562, 1.0, 0.8438, 1.0, 0.875, 1.0, 0.875, 1.0, 0.8438, 1.0, 0.5625, 1.0, 0.5938, 1.0, 0.5938, 1.0, 0.5625, 1.0, 0.2812, 1.0, 0.3125, 1.0, 0.3125, 1.0, 0.2812, 1.0, 0.9688, 1.0, 1.0, 1.0, 1.0, 1.0, 0.9688, 1.0, 0.0, 1.0, 0.03125, 1.0, 0.03125, 1.0, 0.0, 1.0, 0.6875, 1.0, 0.7188, 1.0, 0.7188, 1.0, 0.6875, 1.0, 0.4062, 1.0, 0.4375, 1.0, 0.4375, 1.0, 0.4062, 1.0, 0.125, 1.0, 0.1562, 1.0, 0.1562, 1.0, 0.125, 1.0, 0.8125, 1.0, 0.8438, 1.0, 0.8438, 1.0, 0.8125, 1.0, 0.5312, 1.0, 0.5625, 1.0, 0.5625, 1.0, 0.5312, 1.0, 0.25, 1.0, 0.2812, 1.0, 0.2812, 1.0, 0.25, 1.0, 0.9375, 1.0, 0.9688, 1.0, 0.9688, 1.0, 0.9375, 1.0, 0.6562, 1.0, 0.6875, 1.0, 0.6875, 1.0, 0.6562, 1.0, 0.375, 1.0, 0.4062, 1.0, 0.4062, 1.0, 0.375, 1.0, 0.09375, 1.0, 0.125, 1.0, 0.125, 1.0, 0.09375, 1.0, 0.7812, 1.0, 0.8125, 1.0, 0.8125, 1.0, 0.7812, 1.0, 0.5, 1.0, 0.5312, 1.0, 0.5312, 1.0, 0.5, 1.0, 0.2188, 1.0, 0.25, 1.0, 0.25, 1.0, 0.2188, 1.0, 0.9062, 1.0, 0.9375, 1.0, 0.9375, 1.0, 0.9062, 1.0, 0.625, 1.0, 0.6562, 1.0, 0.6562, 1.0, 0.625, 1.0, 0.3438, 1.0, 0.375, 1.0, 0.375, 1.0, 0.3438, 1.0, 0.0625, 1.0, 0.09375, 1.0, 0.09375, 1.0, 0.0625, 1.0, 0.75, 1.0, 0.7812, 1.0, 0.7812, 1.0, 0.75, 1.0, 0.4688, 1.0, 0.5, 1.0, 0.5, 1.0, 0.4688, 1.0, 0.1875, 1.0, 0.2188, 1.0, 0.2188, 1.0, 0.1875, 1.0, 0.875, 1.0, 0.9062, 1.0, 0.9062, 1.0, 0.875, 1.0, 0.5938, 1.0, 0.625, 1.0, 0.625, 1.0, 0.5938, 1.0, 0.3125, 1.0, 0.3438, 1.0, 0.3438, 1.0, 0.3125, 1.0, 0.2968, 0.4854, 0.25, 0.49, 0.2032, 0.4854, 0.1582, 0.4717, 0.1167, 0.4496, 0.08029, 0.4197, 0.05045, 0.3833, 0.02827, 0.3418, 0.01461, 0.2968, 0.01, 0.25, 0.01461, 0.2032, 0.02827, 0.1582, 0.05045, 0.1167, 0.08029, 0.08029, 0.1167, 0.05045, 0.1582, 0.02827, 0.2032, 0.01461, 0.25, 0.01, 0.2968, 0.01461, 0.3418, 0.02827, 0.3833, 0.05045, 0.4197, 0.08029, 0.4496, 0.1167, 0.4717, 0.1582, 0.4854, 0.2032, 0.49, 0.25, 0.4854, 0.2968, 0.4717, 0.3418, 0.4496, 0.3833, 0.4197, 0.4197, 0.3833, 0.4496, 0.3418, 0.4717, 0.3438, 1.0, 0.375, 1.0, 0.375, 1.0, 0.3438, 1.0, 0.75, 1.0, 0.7812, 1.0, 0.7812, 1.0, 0.75, 1.0, 0.3125, 1.0, 0.3438, 1.0, 0.3438, 1.0, 0.3125, 1.0, 0.7188, 1.0, 0.75, 1.0, 0.75, 1.0, 0.7188, 1.0, 0.2812, 1.0, 0.3125, 1.0, 0.3125, 1.0, 0.2812, 1.0, 0.6875, 1.0, 0.7188, 1.0, 0.7188, 1.0, 0.6875, 1.0, 0.25, 1.0, 0.2812, 1.0, 0.2812, 1.0, 0.25, 1.0, 0.6562, 1.0, 0.6875, 1.0, 0.6875, 1.0, 0.6562, 1.0, 0.2188, 1.0, 0.25, 1.0, 0.25, 1.0, 0.2188, 1.0, 0.625, 1.0, 0.6562, 1.0, 0.6562, 1.0, 0.625, 1.0, 0.1875, 1.0, 0.2188, 1.0, 0.2188, 1.0, 0.1875, 1.0, 0.5938, 1.0, 0.625, 1.0, 0.625, 1.0, 0.5938, 1.0, 0.1562, 1.0, 0.1875, 1.0, 0.1875, 1.0, 0.1562, 1.0, 0.5625, 1.0, 0.5938, 1.0, 0.5938, 1.0, 0.5625, 1.0, 0.9688, 1.0, 1.0, 1.0, 1.0, 1.0, 0.9688, 1.0, 0.125, 1.0, 0.1562, 1.0, 0.1562, 1.0, 0.125, 1.0, 0.5312, 1.0, 0.5625, 1.0, 0.5625, 1.0, 0.5312, 1.0, 0.9375, 1.0, 0.9688, 1.0, 0.9688, 1.0, 0.9375, 1.0, 0.09375, 1.0, 0.125, 1.0, 0.125, 1.0, 0.09375, 1.0, 0.5, 1.0, 0.5312, 1.0, 0.5312, 1.0, 0.5, 1.0, 0.9062, 1.0, 0.9375, 1.0, 0.9375, 1.0, 0.9062, 1.0, 0.0625, 1.0, 0.09375, 1.0, 0.09375, 1.0, 0.0625, 1.0, 0.4688, 1.0, 0.5, 1.0, 0.5, 1.0, 0.4688, 1.0, 0.875, 1.0, 0.9062, 1.0, 0.9062, 1.0, 0.875, 1.0, 0.03125, 1.0, 0.0625, 1.0, 0.0625, 1.0, 0.03125, 1.0, 0.4375, 1.0, 0.4688, 1.0, 0.4688, 1.0, 0.4375, 1.0, 0.8438, 1.0, 0.875, 1.0, 0.875, 1.0, 0.8438, 1.0, 0.0, 1.0, 0.03125, 1.0, 0.03125, 1.0, 0.0, 1.0, 0.4062, 1.0, 0.4375, 1.0, 0.4375, 1.0, 0.4062, 1.0, 0.8125, 1.0, 0.8438, 1.0, 0.8438, 1.0, 0.8125, 1.0, 0.375, 1.0, 0.4062, 1.0, 0.4062, 1.0, 0.375, 1.0, 1.0, 0.5, 1.0, 1.0, 0.9688, 1.0, 0.9688, 0.5, 0.9688, 0.5, 0.9688, 1.0, 0.9375, 1.0, 0.9375, 0.5, 0.9375, 0.5, 0.9375, 1.0, 0.9062, 1.0, 0.9062, 0.5, 0.9062, 0.5, 0.9062, 1.0, 0.875, 1.0, 0.875, 0.5, 0.875, 0.5, 0.875, 1.0, 0.8438, 1.0, 0.8438, 0.5, 0.8438, 0.5, 0.8438, 1.0, 0.8125, 1.0, 0.8125, 0.5, 0.8125, 0.5, 0.8125, 1.0, 0.7812, 1.0, 0.7812, 0.5, 0.7812, 0.5, 0.7812, 1.0, 0.75, 1.0, 0.75, 0.5, 0.75, 0.5, 0.75, 1.0, 0.7188, 1.0, 0.7188, 0.5, 0.7188, 0.5, 0.7188, 1.0, 0.6875, 1.0, 0.6875, 0.5, 0.6875, 0.5, 0.6875, 1.0, 0.6562, 1.0, 0.6562, 0.5, 0.6562, 0.5, 0.6562, 1.0, 0.625, 1.0, 0.625, 0.5, 0.625, 0.5, 0.625, 1.0, 0.5938, 1.0, 0.5938, 0.5, 0.5938, 0.5, 0.5938, 1.0, 0.5625, 1.0, 0.5625, 0.5, 0.5625, 0.5, 0.5625, 1.0, 0.5312, 1.0, 0.5312, 0.5, 0.5312, 0.5, 0.5312, 1.0, 0.5, 1.0, 0.5, 0.5, 0.5, 0.5, 0.5, 1.0, 0.4688, 1.0, 0.4688, 0.5, 0.4688, 0.5, 0.4688, 1.0, 0.4375, 1.0, 0.4375, 0.5, 0.4375, 0.5, 0.4375, 1.0, 0.4062, 1.0, 0.4062, 0.5, 0.4062, 0.5, 0.4062, 1.0, 0.375, 1.0, 0.375, 0.5, 0.375, 0.5, 0.375, 1.0, 0.3438, 1.0, 0.3438, 0.5, 0.3438, 0.5, 0.3438, 1.0, 0.3125, 1.0, 0.3125, 0.5, 0.3125, 0.5, 0.3125, 1.0, 0.2812, 1.0, 0.2812, 0.5, 0.2812, 0.5, 0.2812, 1.0, 0.25, 1.0, 0.25, 0.5, 0.25, 0.5, 0.25, 1.0, 0.2188, 1.0, 0.2188, 0.5, 0.2188, 0.5, 0.2188, 1.0, 0.1875, 1.0, 0.1875, 0.5, 0.1875, 0.5, 0.1875, 1.0, 0.1562, 1.0, 0.1562, 0.5, 0.1562, 0.5, 0.1562, 1.0, 0.125, 1.0, 0.125, 0.5, 0.125, 0.5, 0.125, 1.0, 0.09375, 1.0, 0.09375, 0.5, 0.09375, 0.5, 0.09375, 1.0, 0.0625, 1.0, 0.0625, 0.5, 0.03125, 1.0, 0.0625, 1.0, 0.0625, 1.0, 0.03125, 1.0, 0.0625, 0.5, 0.0625, 1.0, 0.03125, 1.0, 0.03125, 0.5, 0.03125, 0.5, 0.03125, 1.0, 0.0, 1.0, 0.0, 0.5, 0.75, 0.49, 0.7968, 0.4854, 0.8418, 0.4717, 0.8833, 0.4496, 0.9197, 0.4197, 0.9496, 0.3833, 0.9717, 0.3418, 0.9854, 0.2968, 0.99, 0.25, 0.9854, 0.2032, 0.9717, 0.1582, 0.9496, 0.1167, 0.9197, 0.08029, 0.8833, 0.05045, 0.8418, 0.02827, 0.7968, 0.01461, 0.75, 0.01, 0.7032, 0.01461, 0.6582, 0.02827, 0.6167, 0.05045, 0.5803, 0.08029, 0.5504, 0.1167, 0.5283, 0.1582, 0.5146, 0.2032, 0.51, 0.25, 0.5146, 0.2968, 0.5283, 0.3418, 0.5504, 0.3833, 0.5803, 0.4197, 0.6167, 0.4496, 0.6582, 0.4717, 0.7032, 0.4854, 0.7188, 1.0, 0.75, 1.0, 0.75, 1.0, 0.7188, 1.0, 0.4375, 1.0, 0.4688, 1.0, 0.4688, 1.0, 0.4375, 1.0, 0.1562, 1.0, 0.1875, 1.0, 0.1875, 1.0, 0.1562, 1.0, 0.8438, 1.0, 0.875, 1.0, 0.875, 1.0, 0.8438, 1.0, 0.5625, 1.0, 0.5938, 1.0, 0.5938, 1.0, 0.5625, 1.0, 0.2812, 1.0, 0.3125, 1.0, 0.3125, 1.0, 0.2812, 1.0, 0.9688, 1.0, 1.0, 1.0, 1.0, 1.0, 0.9688, 1.0, 0.0, 1.0, 0.03125, 1.0, 0.03125, 1.0, 0.0, 1.0, 0.6875, 1.0, 0.7188, 1.0, 0.7188, 1.0, 0.6875, 1.0, 0.4062, 1.0, 0.4375, 1.0, 0.4375, 1.0, 0.4062, 1.0, 0.125, 1.0, 0.1562, 1.0, 0.1562, 1.0, 0.125, 1.0, 0.8125, 1.0, 0.8438, 1.0, 0.8438, 1.0, 0.8125, 1.0, 0.5312, 1.0, 0.5625, 1.0, 0.5625, 1.0, 0.5312, 1.0, 0.25, 1.0, 0.2812, 1.0, 0.2812, 1.0, 0.25, 1.0, 0.9375, 1.0, 0.9688, 1.0, 0.9688, 1.0, 0.9375, 1.0, 0.6562, 1.0, 0.6875, 1.0, 0.6875, 1.0, 0.6562, 1.0, 0.375, 1.0, 0.4062, 1.0, 0.4062, 1.0, 0.375, 1.0, 0.09375, 1.0, 0.125, 1.0, 0.125, 1.0, 0.09375, 1.0, 0.7812, 1.0, 0.8125, 1.0, 0.8125, 1.0, 0.7812, 1.0, 0.5, 1.0, 0.5312, 1.0, 0.5312, 1.0, 0.5, 1.0, 0.2188, 1.0, 0.25, 1.0, 0.25, 1.0, 0.2188, 1.0, 0.9062, 1.0, 0.9375, 1.0, 0.9375, 1.0, 0.9062, 1.0, 0.625, 1.0, 0.6562, 1.0, 0.6562, 1.0, 0.625, 1.0, 0.3438, 1.0, 0.375, 1.0, 0.375, 1.0, 0.3438, 1.0, 0.0625, 1.0, 0.09375, 1.0, 0.09375, 1.0, 0.0625, 1.0, 0.75, 1.0, 0.7812, 1.0, 0.7812, 1.0, 0.75, 1.0, 0.4688, 1.0, 0.5, 1.0, 0.5, 1.0, 0.4688, 1.0, 0.1875, 1.0, 0.2188, 1.0, 0.2188, 1.0, 0.1875, 1.0, 0.875, 1.0, 0.9062, 1.0, 0.9062, 1.0, 0.875, 1.0, 0.5938, 1.0, 0.625, 1.0, 0.625, 1.0, 0.5938, 1.0, 0.3125, 1.0, 0.3438, 1.0, 0.3438, 1.0, 0.3125, 1.0])
me_cylinder_002.materials.append(mat_material_001)
me_cylinder_002.materials.append(mat_material_002)
me_cylinder_002.use_remesh_fix_poles = True
me_cylinder_002.use_remesh_preserve_attributes = False
me_cylinder_002.update()
me_cylinder_003 = bpy.data.meshes.new('Cylinder.003')
me_cylinder_003.from_pydata([(-4.318, -1.035, 0.7782), (-4.156, -1.035, 0.7782), (-4.318, -1.04, 0.7284), (-4.156, -1.04, 0.7284), (-4.318, -1.055, 0.6805), (-4.156, -1.055, 0.6805), (-4.318, -1.078, 0.6364), (-4.156, -1.078, 0.6364), (-4.318, -1.11, 0.5977), (-4.156, -1.11, 0.5977), (-4.318, -1.149, 0.5659), (-4.156, -1.149, 0.5659), (-4.318, -1.193, 0.5423), (-4.156, -1.193, 0.5423), (-4.318, -1.241, 0.5278), (-4.156, -1.241, 0.5278), (-4.318, -1.291, 0.5229), (-4.156, -1.291, 0.5229), (-4.318, -1.341, 0.5278), (-4.156, -1.341, 0.5278), (-4.318, -1.388, 0.5423), (-4.156, -1.388, 0.5423), (-4.318, -1.433, 0.5659), (-4.156, -1.433, 0.5659), (-4.318, -1.471, 0.5977), (-4.156, -1.471, 0.5977), (-4.318, -1.503, 0.6364), (-4.156, -1.503, 0.6364), (-4.318, -1.527, 0.6805), (-4.156, -1.527, 0.6805), (-4.318, -1.541, 0.7284), (-4.156, -1.541, 0.7284), (-4.318, -1.546, 0.7782), (-4.156, -1.546, 0.7782), (-4.318, -1.541, 0.828), (-4.156, -1.541, 0.828), (-4.318, -1.527, 0.8759), (-4.156, -1.527, 0.8759), (-4.318, -1.503, 0.92), (-4.156, -1.503, 0.92), (-4.318, -1.471, 0.9587), (-4.156, -1.471, 0.9587), (-4.318, -1.433, 0.9905), (-4.156, -1.433, 0.9905), (-4.318, -1.388, 1.014), (-4.156, -1.388, 1.014), (-4.318, -1.341, 1.029), (-4.156, -1.341, 1.029), (-4.318, -1.291, 1.034), (-4.156, -1.291, 1.034), (-4.318, -1.241, 1.029), (-4.156, -1.241, 1.029), (-4.318, -1.193, 1.014), (-4.156, -1.193, 1.014), (-4.318, -1.149, 0.9905), (-4.156, -1.149, 0.9905), (-4.318, -1.11, 0.9587), (-4.156, -1.11, 0.9587), (-4.318, -1.078, 0.92), (-4.156, -1.078, 0.92), (-4.318, -1.055, 0.8759), (-4.156, -1.055, 0.8759), (-4.318, -1.04, 0.828), (-4.156, -1.04, 0.828), (-4.156, -1.141, 0.7483), (-4.156, -1.138, 0.7782), (-4.156, -1.149, 0.7196), (-4.156, -1.163, 0.6931), (-4.156, -1.182, 0.6699), (-4.156, -1.206, 0.6508), (-4.156, -1.232, 0.6367), (-4.156, -1.261, 0.628), (-4.156, -1.291, 0.625), (-4.156, -1.321, 0.628), (-4.156, -1.349, 0.6367), (-4.156, -1.376, 0.6508), (-4.156, -1.399, 0.6699), (-4.156, -1.418, 0.6931), (-4.156, -1.432, 0.7196), (-4.156, -1.441, 0.7483), (-4.156, -1.444, 0.7782), (-4.156, -1.441, 0.8081), (-4.156, -1.432, 0.8368), (-4.156, -1.418, 0.8633), (-4.156, -1.399, 0.8865), (-4.156, -1.376, 0.9056), (-4.156, -1.349, 0.9197), (-4.156, -1.321, 0.9284), (-4.156, -1.291, 0.9314), (-4.156, -1.261, 0.9284), (-4.156, -1.232, 0.9197), (-4.156, -1.206, 0.9056), (-4.156, -1.182, 0.8865), (-4.156, -1.163, 0.8633), (-4.156, -1.149, 0.8368), (-4.156, -1.141, 0.8081), (4.365, -1.141, 0.7483), (4.365, -1.138, 0.7782), (4.365, -1.149, 0.7196), (4.365, -1.163, 0.6931), (4.365, -1.182, 0.6699), (4.365, -1.206, 0.6508), (4.365, -1.232, 0.6367), (4.365, -1.261, 0.628), (4.365, -1.291, 0.625), (4.365, -1.321, 0.628), (4.365, -1.349, 0.6367), (4.365, -1.376, 0.6508), (4.365, -1.399, 0.6699), (4.365, -1.418, 0.6931), (4.365, -1.432, 0.7196), (4.365, -1.441, 0.7483), (4.365, -1.444, 0.7782), (4.365, -1.441, 0.8081), (4.365, -1.432, 0.8368), (4.365, -1.418, 0.8633), (4.365, -1.399, 0.8865), (4.365, -1.376, 0.9056), (4.365, -1.349, 0.9197), (4.365, -1.321, 0.9284), (4.365, -1.291, 0.9314), (4.365, -1.261, 0.9284), (4.365, -1.232, 0.9197), (4.365, -1.206, 0.9056), (4.365, -1.182, 0.8865), (4.365, -1.163, 0.8633), (4.365, -1.149, 0.8368), (4.365, -1.141, 0.8081), (4.34, -1.035, 0.7782), (4.502, -1.035, 0.7782), (4.34, -1.04, 0.7284), (4.502, -1.04, 0.7284), (4.34, -1.055, 0.6805), (4.502, -1.055, 0.6805), (4.34, -1.078, 0.6364), (4.502, -1.078, 0.6364), (4.34, -1.11, 0.5977), (4.502, -1.11, 0.5977), (4.34, -1.149, 0.5659), (4.502, -1.149, 0.5659), (4.34, -1.193, 0.5423), (4.502, -1.193, 0.5423), (4.34, -1.241, 0.5278), (4.502, -1.241, 0.5278), (4.34, -1.291, 0.5229), (4.502, -1.291, 0.5229), (4.34, -1.341, 0.5278), (4.502, -1.341, 0.5278), (4.34, -1.388, 0.5423), (4.502, -1.388, 0.5423), (4.34, -1.433, 0.5659), (4.502, -1.433, 0.5659), (4.34, -1.471, 0.5977), (4.502, -1.471, 0.5977), (4.34, -1.503, 0.6364), (4.502, -1.503, 0.6364), (4.34, -1.527, 0.6805), (4.502, -1.527, 0.6805), (4.34, -1.541, 0.7284), (4.502, -1.541, 0.7284), (4.34, -1.546, 0.7782), (4.502, -1.546, 0.7782), (4.34, -1.541, 0.828), (4.502, -1.541, 0.828), (4.34, -1.527, 0.8759), (4.502, -1.527, 0.8759), (4.34, -1.503, 0.92), (4.502, -1.503, 0.92), (4.34, -1.471, 0.9587), (4.502, -1.471, 0.9587), (4.34, -1.433, 0.9905), (4.502, -1.433, 0.9905), (4.34, -1.388, 1.014), (4.502, -1.388, 1.014), (4.34, -1.341, 1.029), (4.502, -1.341, 1.029), (4.34, -1.291, 1.034), (4.502, -1.291, 1.034), (4.34, -1.241, 1.029), (4.502, -1.241, 1.029), (4.34, -1.193, 1.014), (4.502, -1.193, 1.014), (4.34, -1.149, 0.9905), (4.502, -1.149, 0.9905), (4.34, -1.11, 0.9587), (4.502, -1.11, 0.9587), (4.34, -1.078, 0.92), (4.502, -1.078, 0.92), (4.34, -1.055, 0.8759), (4.502, -1.055, 0.8759), (4.34, -1.04, 0.828), (4.502, -1.04, 0.828), (4.502, -1.141, 0.7483), (4.502, -1.138, 0.7782), (4.502, -1.149, 0.7196), (4.502, -1.163, 0.6931), (4.502, -1.182, 0.6699), (4.502, -1.206, 0.6508), (4.502, -1.232, 0.6367), (4.502, -1.261, 0.628), (4.502, -1.291, 0.625), (4.502, -1.321, 0.628), (4.502, -1.349, 0.6367), (4.502, -1.376, 0.6508), (4.502, -1.399, 0.6699), (4.502, -1.418, 0.6931), (4.502, -1.432, 0.7196), (4.502, -1.441, 0.7483), (4.502, -1.444, 0.7782), (4.502, -1.441, 0.8081), (4.502, -1.432, 0.8368), (4.502, -1.418, 0.8633), (4.502, -1.399, 0.8865), (4.502, -1.376, 0.9056), (4.502, -1.349, 0.9197), (4.502, -1.321, 0.9284), (4.502, -1.291, 0.9314), (4.502, -1.261, 0.9284), (4.502, -1.232, 0.9197), (4.502, -1.206, 0.9056), (4.502, -1.182, 0.8865), (4.502, -1.163, 0.8633), (4.502, -1.149, 0.8368), (4.502, -1.141, 0.8081)], [], [(0, 1, 3, 2), (2, 3, 5, 4), (4, 5, 7, 6), (6, 7, 9, 8), (8, 9, 11, 10), (10, 11, 13, 12), (12, 13, 15, 14), (14, 15, 17, 16), (16, 17, 19, 18), (18, 19, 21, 20), (20, 21, 23, 22), (22, 23, 25, 24), (24, 25, 27, 26), (26, 27, 29, 28), (28, 29, 31, 30), (30, 31, 33, 32), (32, 33, 35, 34), (34, 35, 37, 36), (36, 37, 39, 38), (38, 39, 41, 40), (40, 41, 43, 42), (42, 43, 45, 44), (44, 45, 47, 46), (46, 47, 49, 48), (48, 49, 51, 50), (50, 51, 53, 52), (52, 53, 55, 54), (54, 55, 57, 56), (56, 57, 59, 58), (58, 59, 61, 60), (63, 61, 94, 95), (60, 61, 63, 62), (62, 63, 1, 0), (0, 2, 4, 6, 8, 10, 12, 14, 16, 18, 20, 22, 24, 26, 28, 30, 32, 34, 36, 38, 40, 42, 44, 46, 48, 50, 52, 54, 56, 58, 60, 62), (71, 70, 102, 103), (19, 17, 72, 73), (37, 35, 81, 82), (55, 53, 90, 91), (11, 9, 68, 69), (29, 27, 77, 78), (47, 45, 86, 87), (3, 1, 65, 64), (1, 63, 95, 65), (21, 19, 73, 74), (39, 37, 82, 83), (57, 55, 91, 92), (13, 11, 69, 70), (31, 29, 78, 79), (49, 47, 87, 88), (5, 3, 64, 66), (23, 21, 74, 75), (41, 39, 83, 84), (59, 57, 92, 93), (15, 13, 70, 71), (33, 31, 79, 80), (51, 49, 88, 89), (7, 5, 66, 67), (25, 23, 75, 76), (43, 41, 84, 85), (61, 59, 93, 94), (17, 15, 71, 72), (35, 33, 80, 81), (53, 51, 89, 90), (9, 7, 67, 68), (27, 25, 76, 77), (45, 43, 85, 86), (96, 97, 127, 126, 125, 124, 123, 122, 121, 120, 119, 118, 117, 116, 115, 114, 113, 112, 111, 110, 109, 108, 107, 106, 105, 104, 103, 102, 101, 100, 99, 98), (85, 84, 116, 117), (72, 71, 103, 104), (86, 85, 117, 118), (73, 72, 104, 105), (87, 86, 118, 119), (74, 73, 105, 106), (88, 87, 119, 120), (75, 74, 106, 107), (89, 88, 120, 121), (76, 75, 107, 108), (90, 89, 121, 122), (77, 76, 108, 109), (91, 90, 122, 123), (78, 77, 109, 110), (64, 65, 97, 96), (92, 91, 123, 124), (79, 78, 110, 111), (66, 64, 96, 98), (93, 92, 124, 125), (80, 79, 111, 112), (67, 66, 98, 99), (94, 93, 125, 126), (81, 80, 112, 113), (68, 67, 99, 100), (95, 94, 126, 127), (82, 81, 113, 114), (69, 68, 100, 101), (65, 95, 127, 97), (83, 82, 114, 115), (70, 69, 101, 102), (84, 83, 115, 116), (128, 129, 131, 130), (130, 131, 133, 132), (132, 133, 135, 134), (134, 135, 137, 136), (136, 137, 139, 138), (138, 139, 141, 140), (140, 141, 143, 142), (142, 143, 145, 144), (144, 145, 147, 146), (146, 147, 149, 148), (148, 149, 151, 150), (150, 151, 153, 152), (152, 153, 155, 154), (154, 155, 157, 156), (156, 157, 159, 158), (158, 159, 161, 160), (160, 161, 163, 162), (162, 163, 165, 164), (164, 165, 167, 166), (166, 167, 169, 168), (168, 169, 171, 170), (170, 171, 173, 172), (172, 173, 175, 174), (174, 175, 177, 176), (176, 177, 179, 178), (178, 179, 181, 180), (180, 181, 183, 182), (182, 183, 185, 184), (184, 185, 187, 186), (186, 187, 189, 188), (191, 189, 222, 223), (188, 189, 191, 190), (190, 191, 129, 128), (128, 130, 132, 134, 136, 138, 140, 142, 144, 146, 148, 150, 152, 154, 156, 158, 160, 162, 164, 166, 168, 170, 172, 174, 176, 178, 180, 182, 184, 186, 188, 190), (147, 145, 200, 201), (165, 163, 209, 210), (183, 181, 218, 219), (139, 137, 196, 197), (157, 155, 205, 206), (175, 173, 214, 215), (131, 129, 193, 192), (129, 191, 223, 193), (149, 147, 201, 202), (167, 165, 210, 211), (185, 183, 219, 220), (141, 139, 197, 198), (159, 157, 206, 207), (177, 175, 215, 216), (133, 131, 192, 194), (151, 149, 202, 203), (169, 167, 211, 212), (187, 185, 220, 221), (143, 141, 198, 199), (161, 159, 207, 208), (179, 177, 216, 217), (135, 133, 194, 195), (153, 151, 203, 204), (171, 169, 212, 213), (189, 187, 221, 222), (145, 143, 199, 200), (163, 161, 208, 209), (181, 179, 217, 218), (137, 135, 195, 196), (155, 153, 204, 205), (173, 171, 213, 214)])
me_cylinder_003.polygons.foreach_set('material_index', [0, 0, 0, 0, 0, 0, 0, 0, 0, 0, 0, 0, 0, 0, 0, 0, 0, 0, 0, 0, 0, 0, 0, 0, 0, 0, 0, 0, 0, 0, 0, 0, 0, 0, 1, 0, 0, 0, 0, 0, 0, 0, 0, 0, 0, 0, 0, 0, 0, 0, 0, 0, 0, 0, 0, 0, 0, 0, 0, 0, 0, 0, 0, 0, 0, 0, 0, 1, 1, 1, 1, 1, 1, 1, 1, 1, 1, 1, 1, 1, 1, 1, 1, 1, 1, 1, 1, 1, 1, 1, 1, 1, 1, 1, 1, 1, 1, 1, 0, 0, 0, 0, 0, 0, 0, 0, 0, 0, 0, 0, 0, 0, 0, 0, 0, 0, 0, 0, 0, 0, 0, 0, 0, 0, 0, 0, 0, 0, 0, 0, 0, 0, 0, 0, 0, 0, 0, 0, 0, 0, 0, 0, 0, 0, 0, 0, 0, 0, 0, 0, 0, 0, 0, 0, 0, 0, 0, 0, 0, 0, 0, 0, 0])
_uv = me_cylinder_003.uv_layers.new(name='UVMap')
_uv.uv.foreach_set('vector', [1.0, 0.5, 1.0, 1.0, 0.9688, 1.0, 0.9688, 0.5, 0.9688, 0.5, 0.9688, 1.0, 0.9375, 1.0, 0.9375, 0.5, 0.9375, 0.5, 0.9375, 1.0, 0.9062, 1.0, 0.9062, 0.5, 0.9062, 0.5, 0.9062, 1.0, 0.875, 1.0, 0.875, 0.5, 0.875, 0.5, 0.875, 1.0, 0.8438, 1.0, 0.8438, 0.5, 0.8438, 0.5, 0.8438, 1.0, 0.8125, 1.0, 0.8125, 0.5, 0.8125, 0.5, 0.8125, 1.0, 0.7812, 1.0, 0.7812, 0.5, 0.7812, 0.5, 0.7812, 1.0, 0.75, 1.0, 0.75, 0.5, 0.75, 0.5, 0.75, 1.0, 0.7188, 1.0, 0.7188, 0.5, 0.7188, 0.5, 0.7188, 1.0, 0.6875, 1.0, 0.6875, 0.5, 0.6875, 0.5, 0.6875, 1.0, 0.6562, 1.0, 0.6562, 0.5, 0.6562, 0.5, 0.6562, 1.0, 0.625, 1.0, 0.625, 0.5, 0.625, 0.5, 0.625, 1.0, 0.5938, 1.0, 0.5938, 0.5, 0.5938, 0.5, 0.5938, 1.0, 0.5625, 1.0, 0.5625, 0.5, 0.5625, 0.5, 0.5625, 1.0, 0.5312, 1.0, 0.5312, 0.5, 0.5312, 0.5, 0.5312, 1.0, 0.5, 1.0, 0.5, 0.5, 0.5, 0.5, 0.5, 1.0, 0.4688, 1.0, 0.4688, 0.5, 0.4688, 0.5, 0.4688, 1.0, 0.4375, 1.0, 0.4375, 0.5, 0.4375, 0.5, 0.4375, 1.0, 0.4062, 1.0, 0.4062, 0.5, 0.4062, 0.5, 0.4062, 1.0, 0.375, 1.0, 0.375, 0.5, 0.375, 0.5, 0.375, 1.0, 0.3438, 1.0, 0.3438, 0.5, 0.3438, 0.5, 0.3438, 1.0, 0.3125, 1.0, 0.3125, 0.5, 0.3125, 0.5, 0.3125, 1.0, 0.2812, 1.0, 0.2812, 0.5, 0.2812, 0.5, 0.2812, 1.0, 0.25, 1.0, 0.25, 0.5, 0.25, 0.5, 0.25, 1.0, 0.2188, 1.0, 0.2188, 0.5, 0.2188, 0.5, 0.2188, 1.0, 0.1875, 1.0, 0.1875, 0.5, 0.1875, 0.5, 0.1875, 1.0, 0.1562, 1.0, 0.1562, 0.5, 0.1562, 0.5, 0.1562, 1.0, 0.125, 1.0, 0.125, 0.5, 0.125, 0.5, 0.125, 1.0, 0.09375, 1.0, 0.09375, 0.5, 0.09375, 0.5, 0.09375, 1.0, 0.0625, 1.0, 0.0625, 0.5, 0.03125, 1.0, 0.0625, 1.0, 0.0625, 1.0, 0.03125, 1.0, 0.0625, 0.5, 0.0625, 1.0, 0.03125, 1.0, 0.03125, 0.5, 0.03125, 0.5, 0.03125, 1.0, 0.0, 1.0, 0.0, 0.5, 0.75, 0.49, 0.7968, 0.4854, 0.8418, 0.4717, 0.8833, 0.4496, 0.9197, 0.4197, 0.9496, 0.3833, 0.9717, 0.3418, 0.9854, 0.2968, 0.99, 0.25, 0.9854, 0.2032, 0.9717, 0.1582, 0.9496, 0.1167, 0.9197, 0.08029, 0.8833, 0.05045, 0.8418, 0.02827, 0.7968, 0.01461, 0.75, 0.01, 0.7032, 0.01461, 0.6582, 0.02827, 0.6167, 0.05045, 0.5803, 0.08029, 0.5504, 0.1167, 0.5283, 0.1582, 0.5146, 0.2032, 0.51, 0.25, 0.5146, 0.2968, 0.5283, 0.3418, 0.5504, 0.3833, 0.5803, 0.4197, 0.6167, 0.4496, 0.6582, 0.4717, 0.7032, 0.4854, 0.7812, 1.0, 0.8125, 1.0, 0.8125, 1.0, 0.7812, 1.0, 0.7188, 1.0, 0.75, 1.0, 0.75, 1.0, 0.7188, 1.0, 0.4375, 1.0, 0.4688, 1.0, 0.4688, 1.0, 0.4375, 1.0, 0.1562, 1.0, 0.1875, 1.0, 0.1875, 1.0, 0.1562, 1.0, 0.8438, 1.0, 0.875, 1.0, 0.875, 1.0, 0.8438, 1.0, 0.5625, 1.0, 0.5938, 1.0, 0.5938, 1.0, 0.5625, 1.0, 0.2812, 1.0, 0.3125, 1.0, 0.3125, 1.0, 0.2812, 1.0, 0.9688, 1.0, 1.0, 1.0, 1.0, 1.0, 0.9688, 1.0, 0.0, 1.0, 0.03125, 1.0, 0.03125, 1.0, 0.0, 1.0, 0.6875, 1.0, 0.7188, 1.0, 0.7188, 1.0, 0.6875, 1.0, 0.4062, 1.0, 0.4375, 1.0, 0.4375, 1.0, 0.4062, 1.0, 0.125, 1.0, 0.1562, 1.0, 0.1562, 1.0, 0.125, 1.0, 0.8125, 1.0, 0.8438, 1.0, 0.8438, 1.0, 0.8125, 1.0, 0.5312, 1.0, 0.5625, 1.0, 0.5625, 1.0, 0.5312, 1.0, 0.25, 1.0, 0.2812, 1.0, 0.2812, 1.0, 0.25, 1.0, 0.9375, 1.0, 0.9688, 1.0, 0.9688, 1.0, 0.9375, 1.0, 0.6562, 1.0, 0.6875, 1.0, 0.6875, 1.0, 0.6562, 1.0, 0.375, 1.0, 0.4062, 1.0, 0.4062, 1.0, 0.375, 1.0, 0.09375, 1.0, 0.125, 1.0, 0.125, 1.0, 0.09375, 1.0, 0.7812, 1.0, 0.8125, 1.0, 0.8125, 1.0, 0.7812, 1.0, 0.5, 1.0, 0.5312, 1.0, 0.5312, 1.0, 0.5, 1.0, 0.2188, 1.0, 0.25, 1.0, 0.25, 1.0, 0.2188, 1.0, 0.9062, 1.0, 0.9375, 1.0, 0.9375, 1.0, 0.9062, 1.0, 0.625, 1.0, 0.6562, 1.0, 0.6562, 1.0, 0.625, 1.0, 0.3438, 1.0, 0.375, 1.0, 0.375, 1.0, 0.3438, 1.0, 0.0625, 1.0, 0.09375, 1.0, 0.09375, 1.0, 0.0625, 1.0, 0.75, 1.0, 0.7812, 1.0, 0.7812, 1.0, 0.75, 1.0, 0.4688, 1.0, 0.5, 1.0, 0.5, 1.0, 0.4688, 1.0, 0.1875, 1.0, 0.2188, 1.0, 0.2188, 1.0, 0.1875, 1.0, 0.875, 1.0, 0.9062, 1.0, 0.9062, 1.0, 0.875, 1.0, 0.5938, 1.0, 0.625, 1.0, 0.625, 1.0, 0.5938, 1.0, 0.3125, 1.0, 0.3438, 1.0, 0.3438, 1.0, 0.3125, 1.0, 0.2968, 0.4854, 0.25, 0.49, 0.2032, 0.4854, 0.1582, 0.4717, 0.1167, 0.4496, 0.08029, 0.4197, 0.05045, 0.3833, 0.02827, 0.3418, 0.01461, 0.2968, 0.01, 0.25, 0.01461, 0.2032, 0.02827, 0.1582, 0.05045, 0.1167, 0.08029, 0.08029, 0.1167, 0.05045, 0.1582, 0.02827, 0.2032, 0.01461, 0.25, 0.01, 0.2968, 0.01461, 0.3418, 0.02827, 0.3833, 0.05045, 0.4197, 0.08029, 0.4496, 0.1167, 0.4717, 0.1582, 0.4854, 0.2032, 0.49, 0.25, 0.4854, 0.2968, 0.4717, 0.3418, 0.4496, 0.3833, 0.4197, 0.4197, 0.3833, 0.4496, 0.3418, 0.4717, 0.3438, 1.0, 0.375, 1.0, 0.375, 1.0, 0.3438, 1.0, 0.75, 1.0, 0.7812, 1.0, 0.7812, 1.0, 0.75, 1.0, 0.3125, 1.0, 0.3438, 1.0, 0.3438, 1.0, 0.3125, 1.0, 0.7188, 1.0, 0.75, 1.0, 0.75, 1.0, 0.7188, 1.0, 0.2812, 1.0, 0.3125, 1.0, 0.3125, 1.0, 0.2812, 1.0, 0.6875, 1.0, 0.7188, 1.0, 0.7188, 1.0, 0.6875, 1.0, 0.25, 1.0, 0.2812, 1.0, 0.2812, 1.0, 0.25, 1.0, 0.6562, 1.0, 0.6875, 1.0, 0.6875, 1.0, 0.6562, 1.0, 0.2188, 1.0, 0.25, 1.0, 0.25, 1.0, 0.2188, 1.0, 0.625, 1.0, 0.6562, 1.0, 0.6562, 1.0, 0.625, 1.0, 0.1875, 1.0, 0.2188, 1.0, 0.2188, 1.0, 0.1875, 1.0, 0.5938, 1.0, 0.625, 1.0, 0.625, 1.0, 0.5938, 1.0, 0.1562, 1.0, 0.1875, 1.0, 0.1875, 1.0, 0.1562, 1.0, 0.5625, 1.0, 0.5938, 1.0, 0.5938, 1.0, 0.5625, 1.0, 0.9688, 1.0, 1.0, 1.0, 1.0, 1.0, 0.9688, 1.0, 0.125, 1.0, 0.1562, 1.0, 0.1562, 1.0, 0.125, 1.0, 0.5312, 1.0, 0.5625, 1.0, 0.5625, 1.0, 0.5312, 1.0, 0.9375, 1.0, 0.9688, 1.0, 0.9688, 1.0, 0.9375, 1.0, 0.09375, 1.0, 0.125, 1.0, 0.125, 1.0, 0.09375, 1.0, 0.5, 1.0, 0.5312, 1.0, 0.5312, 1.0, 0.5, 1.0, 0.9062, 1.0, 0.9375, 1.0, 0.9375, 1.0, 0.9062, 1.0, 0.0625, 1.0, 0.09375, 1.0, 0.09375, 1.0, 0.0625, 1.0, 0.4688, 1.0, 0.5, 1.0, 0.5, 1.0, 0.4688, 1.0, 0.875, 1.0, 0.9062, 1.0, 0.9062, 1.0, 0.875, 1.0, 0.03125, 1.0, 0.0625, 1.0, 0.0625, 1.0, 0.03125, 1.0, 0.4375, 1.0, 0.4688, 1.0, 0.4688, 1.0, 0.4375, 1.0, 0.8438, 1.0, 0.875, 1.0, 0.875, 1.0, 0.8438, 1.0, 0.0, 1.0, 0.03125, 1.0, 0.03125, 1.0, 0.0, 1.0, 0.4062, 1.0, 0.4375, 1.0, 0.4375, 1.0, 0.4062, 1.0, 0.8125, 1.0, 0.8438, 1.0, 0.8438, 1.0, 0.8125, 1.0, 0.375, 1.0, 0.4062, 1.0, 0.4062, 1.0, 0.375, 1.0, 1.0, 0.5, 1.0, 1.0, 0.9688, 1.0, 0.9688, 0.5, 0.9688, 0.5, 0.9688, 1.0, 0.9375, 1.0, 0.9375, 0.5, 0.9375, 0.5, 0.9375, 1.0, 0.9062, 1.0, 0.9062, 0.5, 0.9062, 0.5, 0.9062, 1.0, 0.875, 1.0, 0.875, 0.5, 0.875, 0.5, 0.875, 1.0, 0.8438, 1.0, 0.8438, 0.5, 0.8438, 0.5, 0.8438, 1.0, 0.8125, 1.0, 0.8125, 0.5, 0.8125, 0.5, 0.8125, 1.0, 0.7812, 1.0, 0.7812, 0.5, 0.7812, 0.5, 0.7812, 1.0, 0.75, 1.0, 0.75, 0.5, 0.75, 0.5, 0.75, 1.0, 0.7188, 1.0, 0.7188, 0.5, 0.7188, 0.5, 0.7188, 1.0, 0.6875, 1.0, 0.6875, 0.5, 0.6875, 0.5, 0.6875, 1.0, 0.6562, 1.0, 0.6562, 0.5, 0.6562, 0.5, 0.6562, 1.0, 0.625, 1.0, 0.625, 0.5, 0.625, 0.5, 0.625, 1.0, 0.5938, 1.0, 0.5938, 0.5, 0.5938, 0.5, 0.5938, 1.0, 0.5625, 1.0, 0.5625, 0.5, 0.5625, 0.5, 0.5625, 1.0, 0.5312, 1.0, 0.5312, 0.5, 0.5312, 0.5, 0.5312, 1.0, 0.5, 1.0, 0.5, 0.5, 0.5, 0.5, 0.5, 1.0, 0.4688, 1.0, 0.4688, 0.5, 0.4688, 0.5, 0.4688, 1.0, 0.4375, 1.0, 0.4375, 0.5, 0.4375, 0.5, 0.4375, 1.0, 0.4062, 1.0, 0.4062, 0.5, 0.4062, 0.5, 0.4062, 1.0, 0.375, 1.0, 0.375, 0.5, 0.375, 0.5, 0.375, 1.0, 0.3438, 1.0, 0.3438, 0.5, 0.3438, 0.5, 0.3438, 1.0, 0.3125, 1.0, 0.3125, 0.5, 0.3125, 0.5, 0.3125, 1.0, 0.2812, 1.0, 0.2812, 0.5, 0.2812, 0.5, 0.2812, 1.0, 0.25, 1.0, 0.25, 0.5, 0.25, 0.5, 0.25, 1.0, 0.2188, 1.0, 0.2188, 0.5, 0.2188, 0.5, 0.2188, 1.0, 0.1875, 1.0, 0.1875, 0.5, 0.1875, 0.5, 0.1875, 1.0, 0.1562, 1.0, 0.1562, 0.5, 0.1562, 0.5, 0.1562, 1.0, 0.125, 1.0, 0.125, 0.5, 0.125, 0.5, 0.125, 1.0, 0.09375, 1.0, 0.09375, 0.5, 0.09375, 0.5, 0.09375, 1.0, 0.0625, 1.0, 0.0625, 0.5, 0.03125, 1.0, 0.0625, 1.0, 0.0625, 1.0, 0.03125, 1.0, 0.0625, 0.5, 0.0625, 1.0, 0.03125, 1.0, 0.03125, 0.5, 0.03125, 0.5, 0.03125, 1.0, 0.0, 1.0, 0.0, 0.5, 0.75, 0.49, 0.7968, 0.4854, 0.8418, 0.4717, 0.8833, 0.4496, 0.9197, 0.4197, 0.9496, 0.3833, 0.9717, 0.3418, 0.9854, 0.2968, 0.99, 0.25, 0.9854, 0.2032, 0.9717, 0.1582, 0.9496, 0.1167, 0.9197, 0.08029, 0.8833, 0.05045, 0.8418, 0.02827, 0.7968, 0.01461, 0.75, 0.01, 0.7032, 0.01461, 0.6582, 0.02827, 0.6167, 0.05045, 0.5803, 0.08029, 0.5504, 0.1167, 0.5283, 0.1582, 0.5146, 0.2032, 0.51, 0.25, 0.5146, 0.2968, 0.5283, 0.3418, 0.5504, 0.3833, 0.5803, 0.4197, 0.6167, 0.4496, 0.6582, 0.4717, 0.7032, 0.4854, 0.7188, 1.0, 0.75, 1.0, 0.75, 1.0, 0.7188, 1.0, 0.4375, 1.0, 0.4688, 1.0, 0.4688, 1.0, 0.4375, 1.0, 0.1562, 1.0, 0.1875, 1.0, 0.1875, 1.0, 0.1562, 1.0, 0.8438, 1.0, 0.875, 1.0, 0.875, 1.0, 0.8438, 1.0, 0.5625, 1.0, 0.5938, 1.0, 0.5938, 1.0, 0.5625, 1.0, 0.2812, 1.0, 0.3125, 1.0, 0.3125, 1.0, 0.2812, 1.0, 0.9688, 1.0, 1.0, 1.0, 1.0, 1.0, 0.9688, 1.0, 0.0, 1.0, 0.03125, 1.0, 0.03125, 1.0, 0.0, 1.0, 0.6875, 1.0, 0.7188, 1.0, 0.7188, 1.0, 0.6875, 1.0, 0.4062, 1.0, 0.4375, 1.0, 0.4375, 1.0, 0.4062, 1.0, 0.125, 1.0, 0.1562, 1.0, 0.1562, 1.0, 0.125, 1.0, 0.8125, 1.0, 0.8438, 1.0, 0.8438, 1.0, 0.8125, 1.0, 0.5312, 1.0, 0.5625, 1.0, 0.5625, 1.0, 0.5312, 1.0, 0.25, 1.0, 0.2812, 1.0, 0.2812, 1.0, 0.25, 1.0, 0.9375, 1.0, 0.9688, 1.0, 0.9688, 1.0, 0.9375, 1.0, 0.6562, 1.0, 0.6875, 1.0, 0.6875, 1.0, 0.6562, 1.0, 0.375, 1.0, 0.4062, 1.0, 0.4062, 1.0, 0.375, 1.0, 0.09375, 1.0, 0.125, 1.0, 0.125, 1.0, 0.09375, 1.0, 0.7812, 1.0, 0.8125, 1.0, 0.8125, 1.0, 0.7812, 1.0, 0.5, 1.0, 0.5312, 1.0, 0.5312, 1.0, 0.5, 1.0, 0.2188, 1.0, 0.25, 1.0, 0.25, 1.0, 0.2188, 1.0, 0.9062, 1.0, 0.9375, 1.0, 0.9375, 1.0, 0.9062, 1.0, 0.625, 1.0, 0.6562, 1.0, 0.6562, 1.0, 0.625, 1.0, 0.3438, 1.0, 0.375, 1.0, 0.375, 1.0, 0.3438, 1.0, 0.0625, 1.0, 0.09375, 1.0, 0.09375, 1.0, 0.0625, 1.0, 0.75, 1.0, 0.7812, 1.0, 0.7812, 1.0, 0.75, 1.0, 0.4688, 1.0, 0.5, 1.0, 0.5, 1.0, 0.4688, 1.0, 0.1875, 1.0, 0.2188, 1.0, 0.2188, 1.0, 0.1875, 1.0, 0.875, 1.0, 0.9062, 1.0, 0.9062, 1.0, 0.875, 1.0, 0.5938, 1.0, 0.625, 1.0, 0.625, 1.0, 0.5938, 1.0, 0.3125, 1.0, 0.3438, 1.0, 0.3438, 1.0, 0.3125, 1.0])
me_cylinder_003.materials.append(mat_material_001)
me_cylinder_003.materials.append(mat_material_002)
me_cylinder_003.use_remesh_fix_poles = True
me_cylinder_003.use_remesh_preserve_attributes = False
me_cylinder_003.update()

# ---- objects
ob_cube = bpy.data.objects.new('Cube', me_cube)
ob_cylinder = bpy.data.objects.new('Cylinder', me_cylinder)
ob_cylinder_001 = bpy.data.objects.new('Cylinder.001', me_cylinder_001)
ob_cylinder_002 = bpy.data.objects.new('Cylinder.002', me_cylinder_002)
ob_cylinder_003 = bpy.data.objects.new('Cylinder.003', me_cylinder_003)

# ---- transforms, parenting, visibility, modifiers, constraints
ob_cube.location = (0.0, 0.1905, 0.0)
ob_cube.scale = (0.6, 0.878, 1.0)
ob_cube.lock_rotations_4d = False
ob_cube.empty_display_type = 'ARROWS'
ob_cube.lineart.crease_threshold = 0.0
ob_cylinder.location = (0.0, 0.0, 0.0)
ob_cylinder.scale = (0.6, 1.0, 1.0)
ob_cylinder_001.location = (0.0, 1.0, 0.0)
ob_cylinder_001.scale = (0.6, 1.0, 1.0)
ob_cylinder_002.location = (0.0, 2.0, 0.0)
ob_cylinder_002.scale = (0.6, 1.0, 1.0)
ob_cylinder_003.location = (0.0, 3.0, 0.0)
ob_cylinder_003.scale = (0.6, 1.0, 1.0)

# ---- collection membership
col_collection.objects.link(ob_cube)
col_collection.objects.link(ob_cylinder)
col_collection.objects.link(ob_cylinder_001)
col_collection.objects.link(ob_cylinder_002)
col_collection.objects.link(ob_cylinder_003)

# ---- scene / render settings (as saved in the file)
scene.frame_start = 1; scene.frame_end = 250; scene.frame_set(1)
scene.render.engine = 'BLENDER_EEVEE_NEXT'
scene.cycles.sampling_pattern = 'TABULATED_SOBOL'
scene.cycles.use_light_tree = False
scene.view_settings.view_transform = 'Filmic'
bpy.context.view_layer.update()

# ---- added for rendering (the .blend has no active camera and no usable light): camera, sun
cam_auto = bpy.data.cameras.new('AutoCamera')
cam_auto.lens = 50.0
cam_auto.sensor_width = 36.0
cam_auto.clip_end = 1000.0
ob_auto_camera = bpy.data.objects.new('AutoCamera', cam_auto)
scene.collection.objects.link(ob_auto_camera)
ob_auto_camera.location = (6.76257, -7.92457, 5.91005)
ob_auto_camera.rotation_euler = (1.09748, -7.21219e-08, 0.694738)
scene.camera = ob_auto_camera
light_auto_sun = bpy.data.lights.new('AutoSun', 'SUN')
light_auto_sun.energy = 3.0
light_auto_sun.angle = 0.0523599
ob_auto_sun = bpy.data.objects.new('AutoSun', light_auto_sun)
scene.collection.objects.link(ob_auto_sun)
ob_auto_sun.rotation_euler = (0.872665, 0.174533, 0.523599)
bpy.context.view_layer.update()

